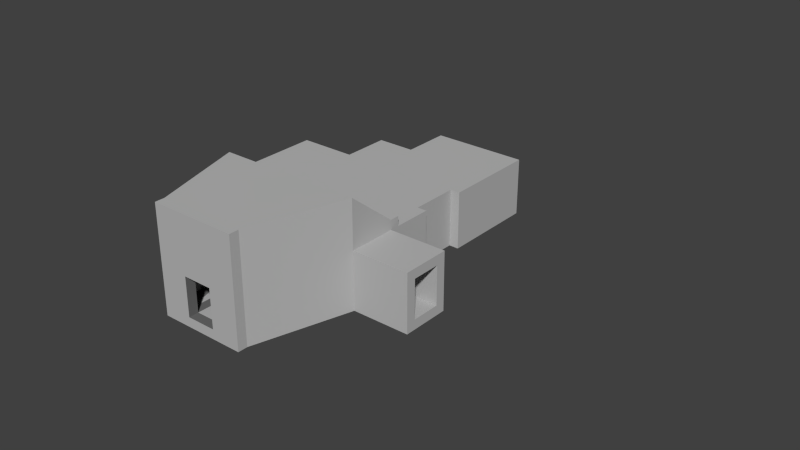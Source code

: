 # Source: level42.blend  (saved by Blender 2.76.0; exported with 4.5.12 LTS)
import bpy
from mathutils import Matrix  # noqa: F401  (used for matrix-valued properties, if any)

bpy.ops.wm.read_factory_settings(use_empty=True)
scene = bpy.context.scene
scene.name = 'Scene'

# ---- collections
col_collection_1 = bpy.data.collections.new('Collection 1'); scene.collection.children.link(col_collection_1)
col_collection_2 = bpy.data.collections.new('Collection 2'); scene.collection.children.link(col_collection_2)
col_collection_2.hide_render = True
col_collection_2.hide_viewport = True
col_collection_3 = bpy.data.collections.new('Collection 3'); scene.collection.children.link(col_collection_3)
col_collection_3.hide_render = True
col_collection_3.hide_viewport = True

# ---- materials (node trees are filled in below, after node groups)
mat_stone = bpy.data.materials.new('Stone')
mat_stone.alpha_threshold = 0.0
mat_stone.use_transparent_shadow = False
mat_stone.diffuse_color = (0.49, 0.49, 0.49, 1.0)
mat_stone.roughness = 0.5
mat_stone.line_color = (0.0, 0.0, 0.0, 1.0)
mat_darkstone = bpy.data.materials.new('DarkStone')
mat_darkstone.alpha_threshold = 0.0
mat_darkstone.use_transparent_shadow = False
mat_darkstone.diffuse_color = (0.152, 0.152, 0.152, 1.0)
mat_darkstone.roughness = 0.5

# ---- material node trees

# ---- world
world_world = bpy.data.worlds.new('World'); scene.world = world_world
world_world.color = (0.05088, 0.05088, 0.05088)
world_world.use_sun_shadow = False
world_world.sun_shadow_jitter_overblur = 0.0
world_world.cycles.sampling_method = 'MANUAL'
world_world.cycles.sample_map_resolution = 256

# ---- meshes
me_cube = bpy.data.meshes.new('Cube')
me_cube.from_pydata([(0.5, 0.5, -0.5), (0.5, -0.5, -0.5), (-0.5, -0.5, -0.5), (-0.5, 0.5, -0.5), (0.5, 0.5, 0.5), (0.5, -0.5, 0.5), (-0.5, -0.5, 0.5), (-0.5, 0.5, 0.5), (0.8333, 0.5, -0.5), (0.8333, -0.5, -0.5), (0.8333, 0.5, 0.5), (0.8333, -0.5, 0.5), (-0.8333, -0.5, -0.5), (-0.8333, 0.5, -0.5), (-0.8333, -0.5, 0.5), (-0.8333, 0.5, 0.5), (0.5, 10.5, -0.5), (-0.5, 10.5, -0.5), (0.5, 10.5, 0.5), (-0.5, 10.5, 0.5), (0.8333, 10.5, -0.5), (0.8333, 10.5, 0.5), (-0.8333, 10.5, -0.5), (-0.8333, 10.5, 0.5), (0.5, 15.5, -0.5), (-0.5, 15.5, -0.5), (0.5, 15.5, 0.5), (-0.5, 15.5, 0.5), (0.8333, 15.5, -0.5), (0.8333, 15.5, 0.5), (-0.8333, 15.5, -0.5), (-0.8333, 15.5, 0.5), (-1.833, 10.5, -0.5), (-1.833, 10.5, 0.5), (-1.833, 15.5, -0.5), (-1.833, 15.5, 0.5), (-2.167, 10.5, -0.5), (-2.167, 10.5, 0.5), (-2.167, 15.5, -0.5), (-2.167, 15.5, 0.5), (1.833, 10.5, -0.5), (1.833, 10.5, 0.5), (1.833, 15.5, -0.5), (1.833, 15.5, 0.5), (2.167, 10.5, -0.5), (2.167, 10.5, 0.5), (2.167, 15.5, -0.5), (2.167, 15.5, 0.5), (0.5, 20.5, -0.5), (-0.5, 20.5, -0.5), (0.5, 20.5, 0.5), (-0.5, 20.5, 0.5), (0.8333, 20.5, -0.5), (0.8333, 20.5, 0.5), (-0.8333, 20.5, -0.5), (-0.8333, 20.5, 0.5), (-1.833, 20.5, -0.5), (-1.833, 20.5, 0.5), (-2.167, 20.5, -0.5), (-2.167, 20.5, 0.5), (1.833, 20.5, -0.5), (1.833, 20.5, 0.5), (2.167, 20.5, -0.5), (2.167, 20.5, 0.5), (-2.167, 20.5, 4.5), (-2.167, 15.5, 4.5), (-1.833, 15.5, 4.5), (-1.833, 20.5, 4.5), (0.5, 20.5, 4.5), (0.5, 15.5, 4.5), (0.8333, 15.5, 4.5), (0.8333, 20.5, 4.5), (-0.5, 15.5, 4.5), (-0.8333, 15.5, 4.5), (2.167, 20.5, 4.5), (2.167, 15.5, 4.5), (1.833, 15.5, 4.5), (-0.5, 20.5, 4.5), (-0.8333, 20.5, 4.5), (1.833, 20.5, 4.5), (-2.167, 20.5, 5.5), (-2.167, 15.5, 5.5), (-1.833, 15.5, 5.5), (-1.833, 20.5, 5.5), (0.5, 20.5, 5.5), (0.5, 15.5, 5.5), (0.8333, 15.5, 5.5), (0.8333, 20.5, 5.5), (-0.5, 15.5, 5.5), (-0.8333, 15.5, 5.5), (2.167, 20.5, 5.5), (2.167, 15.5, 5.5), (1.833, 15.5, 5.5), (-0.5, 20.5, 5.5), (-0.8333, 20.5, 5.5), (1.833, 20.5, 5.5), (2.5, 15.5, 0.5), (-1.167, -0.5, -0.5), (1.167, 0.5, -0.5), (1.167, 0.5, 0.5), (1.167, -0.5, -0.5), (1.167, -0.5, 0.5), (-1.167, 0.5, -0.5), (-1.167, 0.5, 0.5), (-1.167, -0.5, 0.5), (2.5, 20.5, 0.5), (2.5, 15.5, -0.5), (2.5, 20.5, -0.5), (2.5, 10.5, -0.5), (2.5, 10.5, 0.5), (1.5, 0.5, -0.5), (1.5, -0.5, -0.5), (1.5, 0.5, 0.5), (1.5, -0.5, 0.5), (-2.5, 10.5, 0.5), (-2.5, 10.5, -0.5), (-2.5, 15.5, 0.5), (-2.5, 20.5, 0.5), (-2.5, 15.5, -0.5), (-2.5, 20.5, -0.5), (-1.5, 0.5, -0.5), (-1.5, 0.5, 0.5), (-1.5, -0.5, -0.5), (-1.5, -0.5, 0.5), (2.5, 15.5, 4.5), (2.5, 20.5, 4.5), (2.5, 20.5, 5.5), (2.5, 15.5, 5.5), (0.5, -0.5, 4.5), (0.5, 0.5, 4.5), (-2.5, 20.5, 4.5), (-2.5, 15.5, 4.5), (-2.5, 20.5, 5.5), (-2.5, 15.5, 5.5), (-0.5, -0.5, 4.5), (-0.5, 0.5, 4.5), (0.8333, 0.5, 4.5), (0.8333, -0.5, 4.5), (-0.8333, -0.5, 4.5), (-0.8333, 0.5, 4.5), (-2.167, 10.5, 4.5), (0.5, 0.5, 5.5), (2.167, 10.5, 4.5), (0.8333, 0.5, 5.5), (1.167, 0.5, 4.5), (1.167, -0.5, 4.5), (-1.167, 0.5, 4.5), (-1.167, -0.5, 4.5), (1.833, 21.5, 0.5), (1.5, -0.5, 4.5), (1.5, 0.5, 4.5), (2.5, 10.5, 4.5), (-2.5, 10.5, 4.5), (1.833, 21.5, -0.5), (-1.5, -0.5, 4.5), (-1.5, 0.5, 4.5), (0.5, -0.5, 5.5), (0.8333, -0.5, 5.5), (0.8333, 21.5, 0.5), (0.8333, 21.5, -0.5), (-0.5, -0.5, 5.5), (-0.5, 0.5, 5.5), (-0.8333, -0.5, 5.5), (-0.8333, 0.5, 5.5), (1.167, 0.5, 5.5), (1.167, -0.5, 5.5), (2.167, 10.5, 5.5), (-2.167, 10.5, 5.5), (-1.167, 0.5, 5.5), (-1.167, -0.5, 5.5), (1.5, -0.5, 5.5), (1.5, 0.5, 5.5), (2.5, 10.5, 5.5), (-1.5, -0.5, 5.5), (-1.5, 0.5, 5.5), (-2.5, 10.5, 5.5), (1.833, 24.5, -0.5), (0.8333, 24.5, -0.5), (0.8333, 24.5, 0.5), (1.833, 24.5, 0.5), (0.8333, 25.5, -0.5), (1.833, 25.5, -0.5), (0.5, 21.5, 0.5), (0.5, 21.5, -0.5), (0.5, 24.5, -0.5), (0.5, 24.5, 0.5), (2.167, 21.5, 0.5), (2.167, 21.5, -0.5), (2.167, 24.5, -0.5), (2.167, 24.5, 0.5), (0.8333, 25.5, 0.5), (1.833, 25.5, 0.5), (0.5, 25.5, -0.5), (0.5, 25.5, 0.5), (2.167, 25.5, -0.5), (2.167, 25.5, 0.5), (-0.5, 25.5, 0.5), (0.5, 26.5, 0.5), (-0.5, 25.5, -0.5), (0.5, 26.5, -0.5), (0.8333, 21.5, 4.5), (1.833, 21.5, 4.5), (0.8333, 24.5, 4.5), (1.833, 24.5, 4.5), (1.833, 25.5, 4.5), (2.167, 24.5, 4.5), (2.167, 25.5, 4.5), (0.5, 21.5, 4.5), (0.5, 24.5, 4.5), (2.167, 21.5, 4.5), (0.8333, 25.5, 4.5), (0.5, 25.5, 4.5), (0.8333, 24.5, 5.5), (1.833, 24.5, 5.5), (1.833, 25.5, 5.5), (2.167, 24.5, 5.5), (2.167, 25.5, 5.5), (1.833, 21.5, 5.5), (0.8333, 21.5, 5.5), (0.5, 21.5, 5.5), (0.5, 24.5, 5.5), (2.167, 21.5, 5.5), (0.8333, 25.5, 5.5), (0.5, 25.5, 5.5), (-0.8333, 25.5, -0.5), (-0.8333, 25.5, 0.5), (0.8333, 26.5, -0.5), (0.8333, 26.5, 0.5), (-0.5, 26.5, -0.5), (-0.8333, 26.5, -0.5), (-0.5, 26.5, 0.5), (-0.8333, 26.5, 0.5), (-0.5, 31.5, -0.5), (-0.8333, 31.5, -0.5), (0.8333, 31.5, 0.5), (0.5, 31.5, 0.5), (0.5, 31.5, -0.5), (0.8333, 31.5, -0.5), (-0.5, 31.5, 0.5), (-0.8333, 31.5, 0.5), (-0.5, 34.5, -0.5), (-0.8333, 34.5, -0.5), (0.8333, 34.5, 0.5), (0.5, 34.5, 0.5), (0.5, 34.5, -0.5), (0.8333, 34.5, -0.5), (-0.5, 34.5, 0.5), (-0.8333, 34.5, 0.5), (-0.5, 35.5, -0.5), (-0.8333, 35.5, -0.5), (0.8333, 35.5, 0.5), (0.5, 35.5, 0.5), (0.5, 35.5, -0.5), (0.8333, 35.5, -0.5), (-0.5, 35.5, 0.5), (-0.8333, 35.5, 0.5), (1.167, 31.5, -0.5), (1.167, 31.5, 0.5), (1.167, 34.5, 0.5), (1.167, 34.5, -0.5), (1.167, 35.5, -0.5), (1.167, 35.5, 0.5), (2.167, 31.5, -0.5), (2.167, 31.5, 0.5), (2.167, 34.5, 0.5), (2.167, 34.5, -0.5), (2.167, 35.5, -0.5), (2.167, 35.5, 0.5), (2.5, 31.5, -0.5), (2.5, 31.5, 0.5), (2.5, 34.5, 0.5), (2.5, 34.5, -0.5), (2.5, 35.5, -0.5), (2.5, 35.5, 0.5), (0.8333, 30.5, -0.5), (0.8333, 30.5, 0.5), (1.167, 30.5, -0.5), (1.167, 30.5, 0.5), (2.167, 30.5, -0.5), (2.167, 30.5, 0.5), (2.5, 30.5, -0.5), (2.5, 30.5, 0.5), (0.8333, 29.5, -0.5), (1.167, 29.5, -0.5), (2.167, 26.5, 0.5), (2.5, 26.5, -0.5), (2.167, 26.5, -0.5), (2.5, 26.5, 0.5), (2.5, 29.5, -0.5), (1.167, 29.5, 0.5), (1.167, 26.5, -0.5), (0.8333, 29.5, 0.5), (2.5, 29.5, 0.5), (2.167, 29.5, 0.5), (2.167, 29.5, -0.5), (-0.5, 27.5, 0.5), (-0.5, 30.5, 0.5), (-0.8333, 30.5, 0.5), (-0.8333, 27.5, 0.5), (0.8333, 27.5, 0.5), (0.8333, 30.5, 0.5), (0.5, 30.5, 0.5), (0.5, 27.5, 0.5), (1.167, 26.5, 0.5), (1.167, 25.5, 0.5), (2.5, 25.5, -0.5), (2.5, 25.5, 0.5), (1.167, 25.5, -0.5), (-0.5, 25.5, 4.5), (-0.8333, 25.5, 4.5), (-0.5, 26.5, 4.5), (0.8333, 26.5, 4.5), (0.5, 26.5, 4.5), (-0.8333, 26.5, 4.5), (0.8333, 31.5, 4.5), (0.5, 31.5, 4.5), (-0.5, 31.5, 4.5), (-0.8333, 31.5, 4.5), (-0.5, 30.5, 4.5), (-0.8333, 27.5, 4.5), (0.8333, 30.5, 4.5), (0.5, 27.5, 4.5), (0.8333, 34.5, 4.5), (0.5, 34.5, 4.5), (1.167, 34.5, 4.5), (-0.8333, 35.5, 4.5), (-0.8333, 34.5, 4.5), (-0.5, 34.5, 4.5), (-0.5, 35.5, 4.5), (0.8333, 35.5, 4.5), (0.5, 35.5, 4.5), (2.167, 34.5, 4.5), (1.167, 35.5, 4.5), (1.167, 31.5, 4.5), (2.5, 31.5, 4.5), (2.5, 30.5, 4.5), (2.167, 31.5, 4.5), (2.167, 35.5, 4.5), (2.5, 34.5, 4.5), (2.5, 35.5, 4.5), (2.167, 26.5, 4.5), (1.167, 26.5, 4.5), (0.8333, 30.5, 4.5), (1.167, 30.5, 4.5), (2.167, 30.5, 4.5), (2.5, 29.5, 4.5), (2.5, 26.5, 4.5), (2.5, 25.5, 4.5), (2.167, 29.5, 4.5), (1.167, 25.5, 4.5), (1.167, 29.5, 4.5), (0.8333, 29.5, 4.5), (-0.5, 27.5, 4.5), (-0.8333, 30.5, 4.5), (0.8333, 27.5, 4.5), (0.5, 30.5, 4.5), (-0.5, 25.5, 5.5), (-0.8333, 25.5, 5.5), (-0.5, 26.5, 5.5), (0.8333, 26.5, 5.5), (0.5, 26.5, 5.5), (-0.8333, 26.5, 5.5), (0.8333, 31.5, 5.5), (0.5, 31.5, 5.5), (-0.5, 31.5, 5.5), (-0.8333, 31.5, 5.5), (-0.5, 30.5, 5.5), (-0.8333, 27.5, 5.5), (0.8333, 30.5, 5.5), (0.5, 27.5, 5.5), (0.8333, 34.5, 5.5), (0.5, 34.5, 5.5), (1.167, 34.5, 5.5), (-0.8333, 35.5, 5.5), (-0.8333, 34.5, 5.5), (-0.5, 34.5, 5.5), (-0.5, 35.5, 5.5), (0.8333, 35.5, 5.5), (0.5, 35.5, 5.5), (2.167, 34.5, 5.5), (1.167, 35.5, 5.5), (1.167, 31.5, 5.5), (2.5, 31.5, 5.5), (2.5, 30.5, 5.5), (2.167, 31.5, 5.5), (2.167, 35.5, 5.5), (2.5, 34.5, 5.5), (2.5, 35.5, 5.5), (2.167, 26.5, 5.5), (1.167, 26.5, 5.5), (0.8333, 30.5, 5.5), (1.167, 30.5, 5.5), (2.167, 30.5, 5.5), (2.5, 29.5, 5.5), (2.5, 26.5, 5.5), (2.5, 25.5, 5.5), (2.167, 29.5, 5.5), (1.167, 25.5, 5.5), (1.167, 29.5, 5.5), (0.8333, 29.5, 5.5), (-0.5, 27.5, 5.5), (-0.8333, 30.5, 5.5), (0.8333, 27.5, 5.5), (0.5, 30.5, 5.5), (-0.8333, 29.5, 0.5), (-0.8333, 29.5, -0.5), (-1.833, 25.5, -0.5), (-1.833, 25.5, 0.5), (-2.167, 25.5, -0.5), (-2.167, 25.5, 0.5), (-1.833, 26.5, -0.5), (-1.833, 26.5, 0.5), (-2.167, 26.5, -0.5), (-2.167, 26.5, 0.5), (-1.833, 29.5, -0.5), (-2.167, 29.5, -0.5), (-1.833, 29.5, 0.5), (-2.167, 29.5, 0.5), (-1.833, 30.5, -0.5), (-1.833, 30.5, 0.5), (-2.167, 30.5, -0.5), (-2.167, 30.5, 0.5), (-0.8333, 30.5, -0.5), (-1.833, 26.5, 5.5), (-2.167, 29.5, 4.5), (-2.167, 30.5, 4.5), (-1.833, 26.5, 4.5), (-2.167, 26.5, 4.5), (-1.833, 25.5, 4.5), (-2.167, 25.5, 4.5), (-1.833, 29.5, 4.5), (-0.8333, 29.5, 4.5), (-1.833, 30.5, 4.5), (-2.167, 26.5, 5.5), (-2.167, 29.5, 5.5), (-2.167, 30.5, 5.5), (-1.833, 25.5, 5.5), (-2.167, 25.5, 5.5), (-1.833, 29.5, 5.5), (-0.8333, 29.5, 5.5), (-1.833, 30.5, 5.5), (-2.167, 21.5, -0.5), (-2.167, 21.5, 0.5), (-2.5, 21.5, -0.5), (-2.5, 21.5, 0.5), (-2.167, 24.5, -0.5), (-2.167, 24.5, 0.5), (-2.5, 24.5, -0.5), (-2.5, 24.5, 0.5), (-2.167, 24.5, 4.5), (-2.167, 21.5, 4.5), (-2.5, 25.5, -0.5), (-2.5, 25.5, 0.5), (-2.167, 21.5, 5.5), (-2.5, 24.5, 4.5), (-2.5, 21.5, 4.5), (-2.5, 21.5, 5.5), (-2.5, 25.5, 4.5), (-2.5, 25.5, 5.5), (-2.5, 24.5, 5.5), (-2.167, 24.5, 5.5), (-2.833, 20.5, -0.5), (-2.833, 20.5, 0.5), (-2.833, 21.5, -0.5), (-2.833, 21.5, 0.5), (-2.833, 24.5, -0.5), (-2.833, 24.5, 0.5), (-2.833, 25.5, -0.5), (-2.833, 25.5, 0.5), (-3.833, 20.5, -0.5), (-3.833, 20.5, 0.5), (-3.833, 21.5, -0.5), (-3.833, 21.5, 0.5), (-3.833, 24.5, -0.5), (-3.833, 24.5, 0.5), (-3.833, 25.5, -0.5), (-3.833, 25.5, 0.5), (-4.167, 20.5, -0.5), (-4.167, 20.5, 0.5), (-4.167, 21.5, -0.5), (-4.167, 21.5, 0.5), (-4.167, 24.5, -0.5), (-4.167, 24.5, 0.5), (-4.167, 25.5, -0.5), (-4.167, 25.5, 0.5), (-2.833, 15.5, -0.5), (-2.833, 15.5, 0.5), (-3.833, 15.5, -0.5), (-3.833, 15.5, 0.5), (-4.167, 15.5, -0.5), (-4.167, 15.5, 0.5), (-2.5, 14.5, -0.5), (-2.5, 14.5, 0.5), (-2.833, 14.5, -0.5), (-2.833, 14.5, 0.5), (-3.833, 14.5, -0.5), (-3.833, 14.5, 0.5), (-4.167, 14.5, -0.5), (-4.167, 14.5, 0.5), (-2.5, 11.5, -0.5), (-2.5, 11.5, 0.5), (-2.833, 11.5, -0.5), (-2.833, 11.5, 0.5), (-3.833, 11.5, -0.5), (-3.833, 11.5, 0.5), (-4.167, 11.5, -0.5), (-4.167, 11.5, 0.5), (-2.833, 24.5, 4.5), (-2.833, 10.5, -0.5), (-2.833, 10.5, 0.5), (-3.833, 10.5, -0.5), (-3.833, 10.5, 0.5), (-4.167, 10.5, -0.5), (-4.167, 10.5, 0.5), (-2.833, 25.5, 4.5), (-3.833, 24.5, 4.5), (-3.833, 21.5, 4.5), (-3.833, 20.5, 4.5), (-4.167, 20.5, 4.5), (-3.833, 25.5, 4.5), (-4.167, 21.5, 4.5), (-4.167, 24.5, 4.5), (-4.167, 25.5, 4.5), (-3.833, 15.5, 4.5), (-4.167, 15.5, 4.5), (-3.833, 14.5, 4.5), (-4.167, 14.5, 4.5), (-2.833, 10.5, 4.5), (-2.833, 11.5, 4.5), (-3.833, 11.5, 4.5), (-3.833, 10.5, 4.5), (-4.167, 11.5, 4.5), (-2.5, 11.5, 4.5), (-4.167, 10.5, 4.5), (2.833, 10.5, -0.5), (2.833, 15.5, 0.5), (-2.833, 25.5, 5.5), (-2.833, 24.5, 5.5), (-3.833, 24.5, 5.5), (-3.833, 21.5, 5.5), (-3.833, 20.5, 5.5), (-4.167, 20.5, 5.5), (-3.833, 25.5, 5.5), (-4.167, 21.5, 5.5), (-4.167, 24.5, 5.5), (-4.167, 25.5, 5.5), (-3.833, 15.5, 5.5), (-4.167, 15.5, 5.5), (-3.833, 14.5, 5.5), (-4.167, 14.5, 5.5), (-2.833, 10.5, 5.5), (-2.833, 11.5, 5.5), (-3.833, 11.5, 5.5), (-3.833, 10.5, 5.5), (-4.167, 11.5, 5.5), (-2.5, 11.5, 5.5), (-4.167, 10.5, 5.5), (2.833, 15.5, -0.5), (-2.833, 21.5, 4.5), (-2.833, 20.5, 4.5), (-2.833, 15.5, 4.5), (-2.833, 14.5, 4.5), (-2.5, 14.5, 4.5), (-2.833, 14.5, 5.5), (-2.5, 14.5, 5.5), (-2.833, 15.5, 5.5), (-2.833, 20.5, 5.5), (-2.833, 21.5, 5.5), (2.833, 10.5, 0.5), (2.5, 11.5, 0.5), (2.5, 14.5, 0.5), (2.833, 14.5, -0.5), (2.833, 11.5, -0.5), (2.833, 11.5, 0.5), (2.833, 14.5, 0.5), (2.5, 14.5, 4.5), (2.833, 15.5, 5.5), (2.833, 15.5, 4.5), (2.833, 14.5, 5.5), (2.833, 10.5, 4.5), (2.833, 14.5, 4.5), (2.5, 11.5, 4.5), (2.833, 11.5, 4.5), (2.833, 10.5, 5.5), (2.833, 11.5, 5.5), (2.5, 14.5, 5.5), (2.5, 11.5, 5.5), (3.167, 15.5, 0.5), (3.167, 14.5, 0.5), (3.167, 10.5, -0.5), (3.167, 11.5, -0.5), (3.167, 10.5, 0.5), (3.167, 15.5, -0.5), (3.167, 14.5, -0.5), (3.167, 11.5, 0.5), (4.167, 11.5, 0.5), (4.167, 14.5, 0.5), (4.167, 10.5, 0.5), (4.167, 14.5, -0.5), (4.167, 11.5, -0.5), (4.167, 15.5, -0.5), (4.167, 15.5, 0.5), (4.167, 10.5, -0.5), (4.5, 11.5, 0.5), (4.5, 14.5, 0.5), (4.5, 10.5, 0.5), (4.5, 14.5, -0.5), (4.5, 11.5, -0.5), (4.5, 15.5, -0.5), (4.5, 15.5, 0.5), (4.5, 10.5, -0.5), (4.167, 10.5, 4.5), (4.167, 11.5, 4.5), (4.167, 14.5, 4.5), (4.167, 15.5, 4.5), (4.5, 10.5, 4.5), (4.5, 11.5, 4.5), (4.5, 14.5, 4.5), (4.5, 15.5, 4.5), (4.167, 10.5, 5.5), (4.167, 11.5, 5.5), (4.167, 14.5, 5.5), (4.167, 15.5, 5.5), (4.5, 10.5, 5.5), (4.5, 11.5, 5.5), (4.5, 14.5, 5.5), (4.5, 15.5, 5.5), (3.167, 11.5, 4.5), (3.167, 10.5, 4.5), (3.167, 14.5, 4.5), (3.167, 15.5, 4.5), (3.167, 14.5, 5.5), (3.167, 15.5, 5.5), (3.167, 10.5, 5.5), (3.167, 11.5, 5.5), (-0.5, 24.5, 4.5), (-0.5, 21.5, 4.5), (-0.5, 24.5, 5.5), (-0.5, 21.5, 5.5), (-1.833, 27.5, 4.5), (-1.833, 27.5, 5.5), (-0.5, 0.5, 9.5), (-0.8333, 0.5, 9.5), (-0.5, -0.5, 9.5), (-0.8333, -0.5, 9.5), (-2.5, 16.5, 5.5), (-2.167, 16.5, 5.5), (-2.5, 16.5, 6.5), (-2.167, 16.5, 6.5), (0.5, 0.5, 9.5), (0.5, -0.5, 9.5), (0.8333, 0.5, 9.5), (0.8333, -0.5, 9.5), (1.167, 0.5, 9.5), (1.167, -0.5, 9.5), (2.167, 10.5, 9.5), (-2.167, 10.5, 9.5), (-1.167, 0.5, 9.5), (-1.167, -0.5, 9.5), (1.5, -0.5, 9.5), (1.5, 0.5, 9.5), (2.5, 10.5, 9.5), (-1.5, -0.5, 9.5), (-1.5, 0.5, 9.5), (-2.5, 10.5, 9.5), (-0.5, 0.5, 10.5), (-0.8333, 0.5, 10.5), (-0.5, -0.5, 10.5), (-0.8333, -0.5, 10.5), (2.5, 15.5, 6.5), (2.167, 15.5, 6.5), (-2.167, 15.5, 6.5), (-2.5, 15.5, 6.5), (0.5, 0.5, 10.5), (0.5, -0.5, 10.5), (0.8333, 0.5, 10.5), (0.8333, -0.5, 10.5), (1.167, 0.5, 10.5), (1.167, -0.5, 10.5), (2.167, 10.5, 10.5), (-2.167, 10.5, 10.5), (-1.167, 0.5, 10.5), (-1.167, -0.5, 10.5), (1.5, -0.5, 10.5), (1.5, 0.5, 10.5), (2.5, 10.5, 10.5), (-1.5, -0.5, 10.5), (-1.5, 0.5, 10.5), (-2.5, 10.5, 10.5), (-1.833, 16.5, 6.5), (-1.833, 15.5, 6.5), (-1.833, 16.5, 5.5), (-0.8333, 16.5, 6.5), (-0.8333, 15.5, 6.5), (-0.8333, 16.5, 5.5), (-0.5, 16.5, 6.5), (-0.5, 16.5, 5.5), (-0.5, 15.5, 6.5), (0.5, 16.5, 6.5), (0.5, 15.5, 6.5), (0.5, 16.5, 5.5), (0.8333, 16.5, 6.5), (0.8333, 16.5, 5.5), (0.8333, 15.5, 6.5), (1.833, 16.5, 6.5), (1.833, 15.5, 6.5), (1.833, 16.5, 5.5), (2.167, 16.5, 6.5), (2.167, 16.5, 5.5), (2.5, 16.5, 5.5), (2.5, 16.5, 6.5), (-1.833, 10.5, 10.5), (-1.833, 10.5, 9.5), (-0.8333, 10.5, 10.5), (-0.8333, 10.5, 9.5), (-0.5, 10.5, 10.5), (-0.5, 10.5, 9.5), (0.5, 10.5, 10.5), (0.5, 10.5, 9.5), (0.8333, 10.5, 10.5), (0.8333, 10.5, 9.5), (1.833, 10.5, 10.5), (1.833, 10.5, 9.5)], [], [(0, 1, 2, 3), (4, 7, 6, 5), (113, 112, 150, 149), (1, 5, 6, 2), (2, 6, 14, 12), (15, 7, 19, 23), (8, 10, 11, 9), (5, 1, 9, 11), (4, 10, 21, 18), (1, 0, 8, 9), (103, 37, 140, 146), (8, 0, 16, 20), (3, 2, 12, 13), (22, 23, 33, 32), (17, 22, 30, 25), (16, 17, 25, 24), (7, 4, 18, 19), (3, 13, 22, 17), (0, 3, 17, 16), (35, 31, 55, 57), (46, 42, 60, 62), (29, 43, 61, 53), (18, 21, 29, 26), (19, 18, 26, 27), (23, 19, 27, 31), (20, 16, 24, 28), (28, 24, 48, 52), (33, 35, 39, 37), (23, 31, 35, 33), (26, 29, 70, 69), (30, 22, 32, 34), (58, 119, 443, 441), (51, 55, 78, 77), (34, 32, 36, 38), (32, 33, 37, 36), (40, 42, 46, 44), (20, 28, 42, 40), (29, 21, 41, 43), (21, 20, 40, 41), (98, 99, 112, 110), (46, 62, 107, 106), (43, 41, 45, 47), (41, 40, 44, 45), (180, 192, 199, 226), (48, 50, 53, 52), (54, 55, 225, 224), (60, 52, 159, 153), (58, 59, 409, 408), (56, 58, 408, 406), (60, 61, 63, 62), (24, 25, 49, 48), (42, 28, 52, 60), (34, 38, 58, 56), (50, 26, 69, 68), (30, 34, 56, 54), (27, 51, 77, 72), (25, 30, 54, 49), (646, 648, 689, 691), (27, 26, 50, 51), (78, 73, 89, 94), (75, 74, 90, 91), (79, 76, 92, 95), (73, 72, 88, 89), (61, 43, 76, 79), (39, 35, 66, 65), (29, 53, 71, 70), (55, 31, 73, 78), (31, 27, 72, 73), (59, 39, 65, 64), (53, 50, 68, 71), (43, 47, 75, 76), (35, 57, 67, 66), (47, 63, 74, 75), (63, 61, 79, 74), (57, 59, 64, 67), (81, 82, 83, 80), (85, 86, 87, 84), (89, 88, 93, 94), (92, 91, 90, 95), (65, 66, 82, 81), (64, 65, 81, 80), (87, 86, 92, 95), (76, 75, 91, 92), (93, 88, 85, 84), (71, 68, 84, 87), (68, 69, 85, 84), (77, 78, 94, 93), (69, 70, 86, 85), (67, 64, 80, 83), (74, 79, 95, 90), (66, 67, 78, 73), (67, 83, 94, 78), (83, 82, 89, 94), (82, 66, 73, 89), (88, 72, 69, 85), (72, 77, 68, 69), (77, 93, 84, 68), (70, 71, 79, 76), (218, 217, 213, 212), (86, 70, 76, 92), (8, 98, 100, 9), (114, 121, 155, 152), (13, 12, 97, 102), (169, 162, 644, 658), (99, 98, 44, 45), (121, 123, 154, 155), (8, 20, 40), (21, 10, 41), (8, 40, 44, 98), (41, 10, 99, 45), (11, 9, 100, 101), (12, 14, 104, 97), (47, 46, 106, 96), (62, 63, 105, 107), (102, 103, 37, 36), (96, 106, 107, 105), (13, 15, 103, 102), (15, 23, 33), (22, 13, 32), (15, 33, 37, 103), (32, 13, 102, 36), (38, 36, 115, 118), (101, 100, 111, 113), (47, 96, 124, 75), (100, 98, 110, 111), (110, 112, 113, 111), (104, 14, 138, 147), (578, 585, 586, 584), (44, 46, 106, 108), (174, 173, 662, 663), (122, 123, 121, 120), (118, 116, 117, 119), (115, 114, 116, 118), (44, 108, 110, 98), (7, 15, 139, 135), (108, 109, 112, 110), (102, 97, 122, 120), (97, 104, 123, 122), (143, 141, 649, 651), (58, 38, 118, 119), (103, 102, 120, 121), (124, 125, 126, 127), (96, 105, 125, 124), (163, 168, 657, 642), (114, 115, 120, 121), (115, 36, 102, 120), (105, 63, 74, 125), (75, 124, 127, 91), (125, 74, 90, 126), (90, 91, 127, 126), (160, 134, 128, 156), (138, 134, 160, 162), (117, 116, 131, 130), (154, 147, 169, 173), (457, 454, 459, 458), (130, 131, 133, 132), (116, 39, 65, 131), (131, 65, 81, 133), (452, 448, 454, 457), (81, 80, 132, 133), (137, 145, 165, 157), (149, 150, 171, 170), (160, 156, 650, 643), (161, 163, 642, 641), (144, 136, 143, 164), (145, 149, 170, 165), (45, 99, 144, 142), (11, 101, 145, 137), (4, 5, 128, 129), (99, 10, 136, 144), (123, 104, 147, 154), (5, 11, 137, 128), (171, 172, 661, 660), (14, 6, 134, 138), (10, 4, 129, 136), (112, 109, 151, 150), (15, 103, 146, 139), (168, 167, 656, 657), (101, 113, 149, 145), (6, 7, 135, 134), (47, 45, 142, 75), (37, 39, 65, 140), (116, 114, 152, 131), (155, 154, 173, 174), (142, 144, 164, 166), (109, 569, 570, 96, 124, 151), (134, 135, 129, 128), (135, 161, 141, 129), (184, 185, 193, 192), (146, 140, 167, 168), (136, 129, 141, 143), (135, 139, 163, 161), (189, 188, 194, 195), (139, 146, 168, 163), (128, 137, 157, 156), (53, 61, 148, 158), (176, 177, 180, 181), (147, 138, 162, 169), (152, 155, 174, 175), (129, 128, 156, 141), (181, 191, 195, 194), (150, 151, 172, 171), (141, 161, 641, 649), (651, 649, 718, 720), (140, 65, 81, 167), (75, 142, 166, 91), (151, 124, 127, 172), (131, 152, 175, 133), (153, 159, 177, 176), (158, 148, 179, 178), (153, 148, 186, 187), (158, 159, 183, 182), (306, 287, 346, 347), (180, 190, 191, 181), (189, 195, 206, 205), (48, 50, 182, 183), (159, 52, 48, 183), (177, 159, 183, 184), (193, 185, 208, 211), (183, 182, 185, 184), (191, 190, 210, 204), (60, 153, 187, 62), (63, 62, 187, 186), (186, 189, 205, 209), (153, 176, 188, 187), (186, 187, 188, 189), (201, 200, 202, 203), (188, 176, 181, 194), (177, 184, 192, 180), (178, 179, 203, 202), (333, 336, 384, 381), (226, 199, 236, 237), (79, 71, 200, 201), (212, 213, 214, 222), (87, 95, 217, 218), (206, 204, 214, 216), (202, 203, 213, 212), (220, 212, 222, 223), (213, 217, 221, 215), (179, 148, 201, 203), (218, 212, 220, 219), (190, 193, 211, 210), (185, 182, 207, 208), (213, 215, 216, 214), (158, 178, 202, 200), (195, 191, 204, 206), (53, 158, 200, 71), (182, 50, 68, 207), (210, 211, 223, 222), (209, 205, 215, 221), (148, 61, 79, 201), (63, 186, 209, 74), (77, 308, 356, 93), (205, 206, 216, 215), (293, 284, 340, 348), (204, 210, 222, 214), (203, 201, 217, 213), (196, 193, 197, 230), (228, 229, 233, 232), (200, 202, 212, 218), (217, 95, 90, 221), (87, 218, 219, 84), (71, 200, 218, 87), (201, 79, 95, 217), (322, 324, 333, 314), (74, 209, 221, 90), (49, 54, 224, 198), (51, 50, 193, 196), (48, 49, 198, 192), (50, 48, 192, 193), (230, 295, 352, 310), (224, 225, 231, 229), (192, 198, 228, 199), (198, 224, 229, 228), (190, 180, 226, 227), (233, 239, 247, 241), (238, 235, 243, 246), (235, 234, 242, 243), (238, 246, 327, 316), (296, 301, 235, 238), (227, 226, 237, 234, 300, 299), (229, 231, 298, 297, 239, 233), (199, 228, 232, 236), (237, 245, 259, 256), (270, 273, 339, 338), (237, 236, 244, 245), (232, 233, 241, 240), (236, 232, 240, 244), (303, 289, 350, 341), (251, 252, 248, 254), (254, 248, 249, 255), (250, 253, 252, 251), (246, 243, 323, 327), (241, 247, 255, 249), (245, 244, 252, 253), (240, 241, 249, 248), (244, 240, 248, 252), (260, 261, 267, 266), (253, 250, 261, 260), (245, 253, 260, 259), (242, 234, 257, 258), (263, 257, 277, 279), (262, 265, 271, 268), (265, 266, 272, 271), (258, 264, 331, 324), (259, 260, 266, 265), (256, 259, 265, 262), (258, 257, 263, 264), (270, 271, 272, 273), (269, 268, 271, 270), (287, 292, 345, 346), (196, 230, 310, 308), (266, 267, 273, 272), (268, 269, 281, 280), (294, 288, 285, 286), (371, 370, 377, 378), (269, 270, 338, 334), (237, 256, 276, 274), (262, 268, 280, 278), (234, 237, 274, 275), (256, 262, 278, 276), (288, 292, 287, 285), (403, 368, 362, 363), (280, 281, 292, 288), (255, 247, 326, 325), (283, 294, 286, 290), (278, 280, 288, 294), (291, 227, 311, 351), (300, 274, 282, 291), (274, 276, 283, 282), (279, 277, 289, 293), (276, 278, 294, 283), (231, 225, 309, 313), (293, 289, 303, 284), (230, 197, 302, 295), (295, 302, 301, 296), (242, 258, 324, 322), (234, 275, 342, 314), (243, 242, 322, 323), (277, 257, 333, 343), (225, 196, 308, 309), (291, 282, 226, 227), (282, 283, 290, 226), (285, 287, 306, 305), (357, 356, 358, 361), (351, 311, 359, 399), (326, 317, 365, 374), (316, 327, 375, 364), (346, 345, 393, 394), (350, 343, 344, 348), (314, 342, 390, 362), (336, 344, 392, 384), (325, 326, 374, 373), (371, 375, 364, 363), (391, 398, 396, 392), (342, 343, 391, 390), (219, 220, 637, 638), (381, 391, 392, 384), (340, 341, 389, 388), (354, 320, 368, 402), (327, 323, 315, 316), (339, 337, 385, 387), (311, 354, 402, 359), (320, 314, 362, 368), (353, 319, 367, 401), (319, 313, 361, 367), (317, 353, 401, 365), (318, 316, 364, 366), (247, 239, 317, 326), (234, 235, 315, 314), (295, 296, 318, 352), (239, 297, 353, 317), (261, 250, 329, 332), (297, 298, 319, 353), (227, 299, 354, 311), (273, 267, 337, 339), (299, 300, 320, 354), (235, 301, 355, 315), (284, 303, 341, 340), (257, 234, 314, 333), (250, 251, 330, 329), (301, 302, 321, 355), (277, 300, 320, 343), (281, 269, 334, 335), (275, 277, 343, 342), (264, 263, 336, 331), (296, 238, 316, 318), (292, 281, 335, 345), (254, 255, 325, 328), (298, 231, 313, 319), (401, 366, 364, 365), (279, 293, 348, 344), (251, 254, 328, 330), (300, 234, 314, 320), (289, 277, 343, 350), (267, 261, 332, 337), (302, 197, 312, 321), (300, 291, 351, 320), (263, 279, 344, 336), (190, 227, 311, 210), (197, 193, 211, 312), (338, 339, 387, 386), (374, 375, 376, 373), (365, 364, 375, 374), (377, 370, 372, 380), (375, 371, 378, 376), (380, 372, 379, 385), (382, 384, 392, 383), (379, 384, 382, 386), (385, 379, 386, 387), (381, 362, 390, 391), (393, 396, 388, 394), (391, 368, 399, 398), (383, 392, 396, 393), (360, 359, 402, 369), (369, 402, 368, 403), (361, 358, 400, 367), (367, 400, 366, 401), (398, 399, 359, 389), (329, 330, 378, 377), (348, 340, 388, 396), (328, 325, 373, 376), (330, 328, 376, 378), (347, 346, 394, 395), (343, 320, 368, 391), (341, 350, 348, 340), (309, 308, 356, 357), (345, 335, 383, 393), (308, 310, 358, 356), (344, 348, 396, 392), (332, 329, 377, 380), (580, 629, 627, 582), (333, 314, 362, 381), (320, 351, 399, 368), (335, 334, 382, 383), (313, 309, 357, 361), (331, 336, 384, 379), (629, 613, 612, 627), (337, 332, 380, 385), (314, 315, 363, 362), (310, 352, 400, 358), (334, 338, 386, 382), (352, 318, 366, 400), (223, 222, 359, 360), (379, 372, 381, 384), (210, 311, 359, 222), (51, 196, 308, 77), (225, 55, 78, 309), (309, 78, 94, 357), (94, 93, 356, 357), (195, 306, 347, 206), (190, 304, 349, 210), (190, 180, 307, 304), (306, 195, 194, 305), (307, 194, 195, 304), (304, 195, 206, 349), (286, 285, 305, 194), (226, 290, 307, 180), (290, 286, 194, 307), (394, 388, 216, 395), (389, 359, 222, 397), (388, 389, 397, 216), (206, 347, 395, 216), (210, 349, 397, 222), (349, 206, 216, 397), (406, 408, 412, 410), (419, 421, 425, 432), (412, 413, 417, 415), (231, 229, 405, 404), (410, 412, 415, 414), (57, 55, 225, 407), (54, 56, 406, 224), (408, 409, 413, 412), (415, 417, 421, 420), (407, 225, 231, 411), (229, 410, 414, 405), (224, 406, 410, 229), (411, 231, 404, 416), (413, 409, 429, 427), (426, 430, 438, 423), (419, 418, 420, 421), (421, 417, 424, 425), (428, 426, 423, 436), (414, 415, 420, 418), (405, 414, 418, 422), (404, 405, 422, 297), (297, 422, 418, 419), (417, 413, 427, 424), (424, 427, 433, 434), (411, 416, 430, 426), (434, 438, 440, 435), (416, 404, 431, 430), (437, 436, 423, 433), (433, 423, 438, 434), (407, 411, 426, 428), (409, 59, 64, 429), (425, 424, 434, 435), (297, 419, 432, 353), (404, 297, 353, 431), (57, 407, 428, 67), (427, 429, 437, 433), (432, 425, 435, 440), (438, 430, 639, 640), (67, 428, 436, 83), (429, 64, 80, 437), (438, 439, 401, 440), (80, 83, 436, 437), (431, 353, 401, 439), (353, 432, 440, 401), (442, 441, 445, 446), (59, 58, 441, 442), (117, 59, 442, 444), (444, 448, 466, 464), (132, 80, 453, 456), (444, 442, 446, 448), (462, 486, 560, 559), (441, 443, 447, 445), (470, 472, 516, 517), (448, 446, 449, 454), (409, 408, 451, 452), (445, 447, 451, 408), (446, 445, 408, 409), (80, 64, 450, 453), (130, 132, 456, 455), (64, 59, 442, 450), (117, 130, 455, 444), (442, 444, 455, 450), (446, 409, 429, 449), (409, 452, 457, 429), (454, 449, 460, 459), (449, 429, 437, 460), (459, 460, 437, 458), (429, 457, 458, 437), (450, 455, 454, 449), (453, 450, 449, 460), (456, 453, 460, 459), (462, 464, 472, 470), (464, 466, 474, 472), (451, 447, 465, 467), (469, 461, 485, 487), (452, 451, 467, 468), (447, 443, 463, 465), (443, 119, 461, 463), (476, 475, 483, 484), (475, 473, 481, 483), (478, 477, 489, 490), (465, 463, 471, 473), (463, 461, 469, 471), (467, 465, 473, 475), (468, 467, 475, 476), (477, 478, 480, 479), (479, 480, 482, 481), (481, 482, 484, 483), (484, 482, 521, 522), (511, 509, 527, 530), (504, 496, 525, 529), (473, 471, 479, 481), (471, 469, 477, 479), (489, 487, 495, 497), (118, 116, 492, 491), (477, 469, 487, 489), (462, 470, 488, 486), (496, 488, 523, 525), (461, 119, 118, 485), (485, 118, 491, 493), (494, 492, 562, 561), (513, 511, 530, 533), (495, 493, 501, 503), (492, 494, 502, 500), (487, 485, 493, 495), (502, 504, 529, 528), (324, 331, 336, 333), (490, 489, 497, 498), (486, 488, 496, 494), (530, 527, 550, 553), (505, 503, 510, 512), (498, 506, 531, 526), (491, 492, 500, 499), (493, 491, 499, 501), (498, 497, 505, 506), (494, 496, 504, 502), (497, 495, 503, 505), (510, 511, 513, 512), (508, 509, 511, 510), (516, 515, 538, 539), (503, 501, 508, 510), (490, 498, 526, 524), (561, 562, 564, 563), (506, 505, 512, 513), (115, 114, 509, 508), (499, 500, 114, 115), (501, 499, 115, 508), (533, 530, 553, 556), (525, 523, 546, 548), (529, 525, 548, 552), (519, 522, 545, 542), (524, 526, 549, 547), (517, 516, 539, 540), (478, 490, 524, 518), (506, 513, 533, 531), (500, 502, 528, 532), (468, 476, 519, 514), (474, 466, 507, 515), (480, 478, 518, 520), (472, 474, 515, 516), (488, 470, 517, 523), (476, 484, 522, 519), (482, 480, 520, 521), (466, 448, 454, 507), (526, 531, 554, 549), (114, 500, 532, 152), (522, 521, 544, 545), (452, 468, 514, 457), (509, 114, 152, 527), (540, 539, 543, 541), (539, 538, 544, 543), (537, 536, 542, 538), (538, 542, 545, 544), (540, 541, 547, 546), (548, 549, 554, 552), (546, 547, 549, 548), (551, 552, 553, 550), (552, 554, 556, 553), (486, 494, 561, 560), (464, 462, 559, 558), (531, 533, 556, 554), (514, 519, 542, 536), (518, 524, 547, 541), (108, 106, 557, 571, 572, 534), (520, 518, 541, 543), (528, 529, 552, 551), (523, 517, 540, 546), (515, 507, 537, 538), (521, 520, 543, 544), (456, 459, 537, 567), (457, 514, 536, 458), (459, 458, 536, 537), (555, 551, 550, 175), (507, 454, 459, 537), (527, 152, 175, 550), (152, 532, 555, 175), (109, 108, 534, 568), (492, 116, 131, 562), (444, 464, 558, 455), (106, 96, 535, 557), (370, 371, 363, 362), (571, 557, 592, 593), (357, 436, 83, 94), (132, 456, 567, 566), (132, 566, 565, 133), (133, 565, 563, 564), (562, 131, 133, 564), (455, 558, 567, 456), (557, 535, 587, 592), (614, 630, 632, 622), (570, 574, 580, 575), (570, 569, 573, 574), (580, 577, 576, 578), (579, 582, 584, 583), (568, 573, 582, 579), (585, 575, 581, 586), (630, 577, 576, 632), (574, 535, 577, 580), (573, 569, 581, 582), (568, 534, 589, 591), (109, 568, 579, 151), (582, 581, 586, 584), (591, 589, 602, 597), (569, 109, 151, 581), (96, 570, 575, 124), (535, 96, 124, 577), (590, 593, 598, 599), (588, 594, 595, 596), (581, 151, 172, 586), (124, 575, 585, 127), (127, 585, 578, 576), (586, 172, 583, 584), (151, 579, 583, 172), (577, 124, 127, 576), (575, 580, 582, 581), (580, 578, 584, 582), (534, 572, 590, 589), (574, 573, 594, 588), (572, 571, 593, 590), (598, 600, 608, 606), (597, 602, 610, 605), (602, 599, 607, 610), (592, 587, 601, 600), (593, 592, 600, 598), (589, 590, 599, 602), (603, 607, 606, 604), (605, 610, 607, 603), (604, 606, 608, 609), (595, 597, 611, 612), (603, 595, 612, 616), (600, 601, 609, 608), (599, 598, 606, 607), (596, 595, 603, 604), (611, 615, 623, 619), (596, 604, 617, 613), (601, 596, 613, 614), (605, 603, 616, 615), (597, 605, 615, 611), (604, 609, 618, 617), (609, 601, 614, 618), (620, 619, 623, 624), (622, 621, 625, 626), (615, 616, 624, 623), (612, 611, 619, 620), (618, 614, 622, 626), (616, 612, 620, 624), (617, 618, 626, 625), (614, 613, 621, 622), (613, 617, 616, 612), (617, 625, 624, 616), (625, 621, 620, 624), (621, 613, 612, 620), (594, 573, 582, 627), (588, 596, 613, 629), (591, 597, 611, 628), (595, 594, 627, 612), (568, 591, 628, 579), (601, 587, 630, 614), (587, 535, 577, 630), (574, 588, 629, 580), (612, 627, 634, 620), (627, 582, 584, 634), (584, 583, 633, 634), (576, 578, 631, 632), (632, 631, 621, 622), (634, 633, 619, 620), (628, 611, 619, 633), (579, 628, 633, 583), (551, 555, 564, 563), (532, 528, 561, 562), (323, 322, 314, 315), (555, 532, 562, 564), (454, 455, 558, 507), (361, 423, 436, 357), (428, 309, 78, 67), (640, 639, 426, 423), (367, 640, 423, 361), (639, 319, 313, 426), (426, 313, 309, 428), (439, 438, 640, 367), (431, 439, 367, 319), (430, 431, 319, 639), (372, 370, 362, 381), (398, 389, 388, 396), (635, 636, 638, 637), (343, 333, 336, 344), (507, 558, 516, 515), (558, 559, 517, 516), (559, 560, 523, 517), (566, 567, 539, 540), (551, 563, 548, 552), (560, 561, 525, 523), (567, 537, 538, 539), (565, 566, 540, 546), (563, 565, 546, 548), (561, 528, 529, 525), (621, 631, 634, 620), (631, 578, 584, 634), (208, 207, 636, 635), (363, 315, 316, 364), (223, 360, 358, 356), (220, 223, 356, 637), (207, 68, 77, 636), (211, 208, 635, 308), (369, 403, 366, 400), (636, 77, 93, 638), (308, 635, 637, 356), (321, 312, 310, 352), (84, 219, 638, 93), (315, 355, 318, 316), (403, 363, 364, 366), (355, 321, 352, 318), (312, 211, 308, 310), (360, 369, 400, 358), (662, 658, 682, 686), (643, 650, 674, 667), (172, 127, 661), (666, 665, 715, 713), (91, 166, 655), (658, 644, 668, 682), (691, 689, 692, 694), (663, 662, 686, 687), (650, 652, 676, 674), (694, 692, 695, 696), (173, 169, 658, 662), (165, 170, 659, 654), (133, 672, 647, 645), (661, 127, 669, 685), (166, 164, 653, 655), (170, 171, 660, 659), (672, 671, 648, 647), (164, 143, 651, 653), (175, 174, 663, 664), (695, 697, 699, 698), (162, 160, 643, 644), (157, 165, 654, 652), (156, 157, 652, 650), (680, 688, 687, 681), (685, 679, 677, 684), (677, 678, 683, 684), (665, 667, 674, 673), (668, 666, 681, 682), (673, 674, 676, 675), (667, 665, 666, 668), (682, 681, 687, 686), (677, 675, 676, 678), (670, 679, 685, 669), (680, 671, 672, 688), (654, 659, 683, 678), (655, 653, 677, 679), (659, 660, 684, 683), (649, 641, 716, 718), (664, 663, 687, 688), (652, 654, 678, 676), (711, 712, 714, 713), (657, 656, 680, 681), (646, 645, 647, 648), (660, 661, 685, 684), (644, 643, 667, 668), (133, 175, 664), (81, 133, 645, 646), (133, 664, 688, 672), (167, 81, 656), (680, 656, 712, 711), (648, 671, 690, 689), (671, 81, 82, 690), (689, 690, 693, 692), (81, 646, 691, 82), (700, 698, 701, 702), (82, 691, 694, 89), (692, 693, 697, 695), (690, 82, 89, 693), (717, 718, 720, 719), (693, 89, 88, 697), (696, 695, 698, 700), (89, 694, 696, 88), (713, 714, 716, 715), (697, 88, 85, 699), (669, 127, 709, 710), (88, 696, 700, 85), (698, 699, 703, 701), (699, 85, 86, 703), (702, 701, 704, 706), (85, 700, 702, 86), (701, 703, 705, 704), (703, 86, 92, 705), (86, 702, 706, 92), (715, 716, 718, 717), (706, 704, 707, 708), (705, 92, 91, 670), (704, 705, 670, 707), (670, 91, 708, 707), (92, 706, 708, 91), (670, 669, 710, 707), (127, 91, 708, 709), (709, 708, 707, 710), (656, 81, 82, 712), (671, 680, 711, 690), (719, 720, 722, 721), (712, 82, 89, 714), (690, 711, 713, 693), (693, 713, 715, 697), (714, 89, 88, 716), (697, 715, 717, 699), (716, 88, 85, 718), (718, 85, 86, 720), (699, 717, 719, 703), (720, 86, 92, 722), (722, 92, 705, 721), (703, 719, 721, 705), (655, 679, 721, 722), (679, 670, 705, 721), (91, 655, 722, 92), (649, 673, 717, 718), (673, 675, 719, 717), (675, 651, 720, 719), (641, 642, 714, 716), (665, 641, 716, 715), (642, 666, 713, 714), (653, 651, 720, 722), (711, 680, 681), (675, 677, 721, 719), (677, 653, 722, 721), (657, 681, 711, 712), (642, 657, 712, 714), (681, 666, 713, 711), (656, 712, 657), (653, 722, 655), (721, 677, 679), (665, 673, 717, 715)])
me_cube.polygons.foreach_set('material_index', [0, 1, 0, 0, 0, 1, 0, 0, 1, 0, 0, 0, 0, 0, 0, 0, 0, 0, 0, 0, 0, 0, 1, 0, 1, 0, 0, 1, 0, 1, 0, 0, 0, 0, 0, 0, 0, 0, 0, 0, 0, 1, 0, 0, 0, 0, 0, 0, 0, 0, 0, 0, 0, 0, 0, 0, 0, 0, 0, 0, 0, 0, 1, 0, 1, 0, 0, 1, 0, 0, 1, 0, 0, 0, 0, 0, 0, 0, 0, 1, 0, 0, 1, 0, 0, 0, 0, 1, 0, 0, 0, 0, 0, 1, 1, 0, 0, 0, 0, 1, 0, 0, 0, 0, 0, 0, 0, 0, 0, 1, 0, 0, 0, 0, 0, 0, 0, 0, 0, 1, 0, 0, 0, 0, 0, 0, 0, 0, 0, 0, 0, 0, 0, 0, 1, 0, 0, 0, 0, 0, 0, 0, 0, 0, 0, 0, 0, 0, 0, 0, 0, 0, 0, 0, 0, 0, 0, 0, 0, 0, 0, 0, 0, 0, 0, 0, 0, 0, 1, 0, 0, 0, 0, 0, 1, 0, 0, 0, 0, 1, 0, 0, 0, 0, 0, 0, 1, 1, 0, 0, 1, 1, 0, 0, 0, 0, 0, 0, 0, 0, 0, 0, 0, 0, 0, 0, 0, 0, 0, 0, 0, 0, 0, 0, 0, 0, 0, 0, 0, 0, 0, 0, 0, 0, 0, 0, 0, 0, 0, 0, 0, 0, 0, 0, 0, 0, 0, 0, 0, 0, 0, 0, 0, 0, 0, 0, 0, 0, 0, 0, 0, 0, 0, 0, 0, 0, 0, 0, 0, 0, 0, 0, 0, 0, 0, 0, 0, 0, 0, 0, 0, 0, 0, 0, 0, 0, 0, 0, 0, 0, 0, 0, 0, 0, 0, 0, 0, 0, 0, 0, 0, 0, 0, 0, 0, 0, 0, 0, 0, 0, 0, 0, 0, 0, 0, 0, 0, 0, 0, 0, 0, 0, 0, 0, 0, 0, 0, 0, 0, 0, 0, 0, 0, 0, 0, 0, 0, 0, 0, 0, 0, 0, 0, 0, 0, 0, 0, 0, 0, 0, 0, 0, 0, 0, 0, 0, 0, 0, 0, 0, 0, 0, 0, 0, 0, 0, 0, 0, 0, 0, 0, 0, 0, 0, 0, 0, 0, 0, 0, 0, 0, 0, 0, 0, 0, 0, 0, 0, 0, 0, 0, 0, 0, 0, 0, 0, 0, 0, 0, 0, 0, 0, 0, 0, 0, 0, 0, 0, 0, 0, 0, 0, 0, 0, 0, 0, 0, 0, 0, 0, 0, 0, 0, 0, 0, 0, 0, 0, 0, 0, 0, 0, 0, 0, 0, 0, 0, 0, 0, 0, 0, 0, 0, 0, 0, 0, 0, 0, 0, 0, 0, 0, 0, 0, 0, 0, 0, 0, 0, 0, 0, 0, 0, 0, 0, 0, 0, 0, 0, 0, 0, 0, 0, 0, 0, 0, 0, 0, 0, 0, 0, 0, 0, 0, 0, 0, 0, 0, 0, 0, 0, 0, 0, 0, 0, 0, 0, 0, 0, 0, 0, 0, 0, 0, 0, 0, 0, 0, 0, 0, 0, 0, 0, 0, 0, 0, 0, 0, 0, 0, 0, 0, 0, 0, 0, 0, 0, 0, 0, 0, 0, 0, 0, 0, 0, 0, 0, 0, 0, 0, 0, 0, 0, 0, 0, 0, 0, 0, 0, 0, 0, 0, 0, 0, 0, 0, 0, 0, 0, 0, 0, 0, 0, 0, 0, 0, 0, 0, 0, 0, 0, 0, 0, 0, 0, 0, 0, 0, 0, 0, 0, 0, 0, 0, 0, 0, 0, 0, 0, 0, 0, 0, 0, 0, 0, 0, 0, 0, 0, 0, 0, 0, 0, 0, 0, 0, 0, 0, 0, 0, 0, 0, 0, 0, 0, 0, 0, 0, 0, 0, 0, 0, 0, 0, 0, 0, 0, 0, 0, 0, 0, 0, 0, 0, 0, 0, 0, 0, 0, 0, 0, 0, 0, 0, 0, 0, 0, 0, 0, 0, 0, 0, 0, 0, 0, 0, 0, 0, 0, 0, 0, 0, 0, 0, 0, 0, 0, 0, 0, 0, 0, 0, 0, 0, 0, 0, 0, 0, 0, 0, 0, 0, 0, 0, 0, 0, 0, 0, 0, 0, 0, 0, 0, 0, 0, 0, 0, 0, 0, 0, 0, 0, 0, 0, 0, 0, 0, 0, 0, 0, 0, 0, 0, 0, 0, 0, 0, 0, 0, 0, 0, 0, 0, 0, 0, 0, 0, 0, 0, 0, 0, 0, 0, 0, 0, 0, 0, 0, 0, 0, 0, 0, 0, 0, 0, 0, 0, 0, 0, 0, 0, 0, 0, 0, 0, 0, 0, 0, 0, 0, 0, 0, 0, 0, 0, 0, 0, 0, 0, 0, 0, 0, 0, 0, 0, 0, 0, 0, 0, 0, 0, 0, 0, 0, 0, 0, 0, 0, 0, 0, 0, 0, 0, 0, 0, 0, 0, 0, 0, 0, 0, 0, 0, 0, 0, 0, 0, 0, 0, 0, 0, 0, 0, 0, 0, 0, 0, 0, 0, 0, 0, 0, 0, 0, 0, 0, 0, 0, 0, 0, 0, 0, 0, 0, 0, 0, 0, 0, 0, 0, 0, 0, 0, 0, 0, 0, 0, 0, 0, 0, 0, 0, 0, 0, 0, 0, 0, 0, 0, 0, 0, 0, 0, 0, 0, 0, 0, 0, 0, 0, 0, 0, 0, 0, 0, 0, 0, 0, 0, 0, 0, 0, 0, 0, 0, 0, 0, 0, 0, 0, 0, 0, 0, 0, 0, 0, 0, 0, 0, 0, 0, 0, 0, 0, 0])
me_cube.materials.append(mat_stone)
me_cube.materials.append(mat_darkstone)
me_cube.use_remesh_preserve_volume = False
me_cube.use_remesh_preserve_attributes = False
me_cube.use_mirror_vertex_groups = False
me_cube.update()
me_cube_003 = bpy.data.meshes.new('Cube.003')
me_cube_003.from_pydata([(-1.0, -1.0, -1.0), (-1.0, -1.0, 1.0), (-1.0, 1.0, -1.0), (-1.0, 1.0, 1.0), (1.0, -1.0, -1.0), (1.0, -1.0, 1.0), (1.0, 1.0, -1.0), (1.0, 1.0, 1.0), (-1.0, 7.0, 1.0), (-1.0, 7.0, -1.0), (1.0, 7.0, 1.0), (1.0, 7.0, -1.0), (-1.0, 9.0, 1.0), (-1.0, 9.0, -1.0), (1.0, 9.0, 1.0), (1.0, 9.0, -1.0), (-1.667, -1.0, -1.0), (-1.667, -1.0, 1.0), (-1.667, 1.0, 1.0), (-1.667, 1.0, -1.0), (-1.667, 7.0, 1.0), (-1.667, 7.0, -1.0), (-1.667, 9.0, 1.0), (-1.667, 9.0, -1.0), (1.667, 1.0, 1.0), (1.667, 1.0, -1.0), (1.667, -1.0, 1.0), (1.667, -1.0, -1.0), (1.667, 7.0, 1.0), (1.667, 7.0, -1.0), (1.667, 9.0, 1.0), (1.667, 9.0, -1.0), (1.667, 15.0, 1.0), (1.0, 15.0, 1.0), (-1.0, 15.0, 1.0), (-1.0, 15.0, -1.0), (1.0, 15.0, -1.0), (-1.667, 15.0, 1.0), (-1.667, 15.0, -1.0), (1.667, 15.0, -1.0), (1.667, 17.0, 1.0), (1.0, 17.0, 1.0), (-1.0, 17.0, 1.0), (-1.0, 17.0, -1.0), (1.0, 17.0, -1.0), (-1.667, 17.0, 1.0), (-1.667, 17.0, -1.0), (1.667, 17.0, -1.0), (1.667, 15.0, 9.0), (1.0, 15.0, 9.0), (1.667, 17.0, 9.0), (-1.0, 15.0, 9.0), (-1.667, 15.0, 9.0), (1.0, 17.0, 9.0), (-1.0, 17.0, 9.0), (-1.667, 17.0, 9.0), (1.667, 15.0, 11.0), (1.0, 15.0, 11.0), (1.667, 17.0, 11.0), (-1.0, 15.0, 11.0), (-1.667, 15.0, 11.0), (1.0, 17.0, 11.0), (-1.0, 17.0, 11.0), (-1.667, 17.0, 11.0), (-1.0, -1.0, 9.0), (-1.0, 1.0, 9.0), (1.0, 1.0, 9.0), (1.667, 9.0, 9.0), (1.0, 9.0, 9.0), (1.0, -1.0, 9.0), (-1.667, -1.0, 9.0), (1.0, 7.0, 9.0), (1.667, 7.0, 9.0), (-1.0, 7.0, 9.0), (-1.667, 9.0, 9.0), (5.0, -1.0, -1.0), (-1.0, 9.0, 9.0), (-1.667, 1.0, 9.0), (-1.667, 7.0, 9.0), (1.667, 1.0, 9.0), (1.667, -1.0, 9.0), (5.0, -1.0, 1.0), (5.0, 1.0, -1.0), (5.0, 1.0, 1.0), (-1.0, -1.0, 11.0), (-1.0, 1.0, 11.0), (1.0, 1.0, 11.0), (1.667, 9.0, 11.0), (1.0, 9.0, 11.0), (1.0, -1.0, 11.0), (-1.667, -1.0, 11.0), (1.0, 7.0, 11.0), (1.667, 7.0, 11.0), (-1.0, 7.0, 11.0), (-1.0, 9.0, 11.0), (-1.667, 1.0, 11.0), (-1.667, 7.0, 11.0), (-1.667, 9.0, 11.0), (1.667, 1.0, 11.0), (1.667, -1.0, 11.0), (5.0, 7.0, 1.0), (5.0, 7.0, -1.0), (5.0, 9.0, 1.0), (5.0, 9.0, -1.0), (8.333, 7.0, -1.0), (8.333, 9.0, -1.0), (8.333, 7.0, 1.0), (8.333, 9.0, 1.0), (8.333, 1.0, 1.0), (8.333, 1.0, -1.0), (8.333, -1.0, -1.0), (8.333, -1.0, 1.0), (11.67, 7.0, -1.0), (11.67, 9.0, -1.0), (11.67, 7.0, 1.0), (11.67, 9.0, 1.0), (11.67, 1.0, 1.0), (11.67, 1.0, -1.0), (11.67, -1.0, -1.0), (11.67, -1.0, 1.0), (15.0, 7.0, -1.0), (15.0, 9.0, -1.0), (15.0, 7.0, 1.0), (15.0, 9.0, 1.0), (15.0, 1.0, 1.0), (15.0, 1.0, -1.0), (15.0, -1.0, -1.0), (15.0, -1.0, 1.0), (15.67, 7.0, -1.0), (15.67, 9.0, -1.0), (15.67, 7.0, 1.0), (15.67, 9.0, 1.0), (15.67, 1.0, 1.0), (15.67, 1.0, -1.0), (15.67, -1.0, -1.0), (15.67, -1.0, 1.0), (15.0, 7.0, 9.0), (15.0, 9.0, 9.0), (15.67, 7.0, 9.0), (15.0, 1.0, 9.0), (15.0, -1.0, 9.0), (15.67, 1.0, 9.0), (15.67, 9.0, 9.0), (15.67, -1.0, 9.0), (15.0, 7.0, 11.0), (15.0, 9.0, 11.0), (15.67, 7.0, 11.0), (15.0, 1.0, 11.0), (15.0, -1.0, 11.0), (15.67, 1.0, 11.0), (15.67, 9.0, 11.0), (15.67, -1.0, 11.0), (5.0, -1.0, 9.0), (5.0, 7.0, 9.0), (5.0, 9.0, 9.0), (5.0, 1.0, 9.0), (8.333, 9.0, 9.0), (8.333, 7.0, 9.0), (8.333, 1.0, 9.0), (8.333, -1.0, 9.0), (11.67, 9.0, 9.0), (11.67, 7.0, 9.0), (11.67, 1.0, 9.0), (11.67, -1.0, 9.0), (5.0, 9.0, 11.0), (8.333, 9.0, 11.0), (5.0, 1.0, 11.0), (5.0, -1.0, 11.0), (5.0, 7.0, 11.0), (8.333, 7.0, 11.0), (8.333, 1.0, 11.0), (8.333, -1.0, 11.0), (11.67, 9.0, 11.0), (11.67, 7.0, 11.0), (11.67, 1.0, 11.0), (11.67, -1.0, 11.0)], [], [(13, 9, 21, 23), (13, 23, 38, 35), (4, 6, 25, 27), (5, 1, 0, 4), (0, 2, 6, 4), (28, 24, 83, 100), (8, 10, 14, 12), (30, 31, 39, 32), (6, 2, 9, 11), (3, 7, 10, 8), (23, 22, 37, 38), (28, 30, 67, 72), (0, 1, 17, 16), (11, 9, 13, 15), (17, 18, 19, 16), (19, 18, 20, 21), (21, 20, 22, 23), (18, 17, 70, 77), (2, 0, 16, 19), (10, 28, 72, 71), (9, 2, 19, 21), (31, 30, 102, 103), (29, 31, 103, 101), (26, 27, 75, 81), (22, 20, 78, 74), (6, 11, 29, 25), (10, 7, 24, 28), (5, 4, 27, 26), (11, 15, 31, 29), (36, 35, 43, 44), (35, 38, 46, 43), (32, 39, 47, 40), (86, 89, 99, 98), (15, 13, 35, 36), (31, 15, 36, 39), (12, 14, 33, 34), (24, 7, 66, 79), (42, 43, 46, 45), (44, 41, 40, 47), (42, 41, 44, 43), (45, 37, 52, 55), (33, 32, 48, 49), (39, 36, 44, 47), (34, 33, 49, 51), (38, 37, 45, 46), (52, 51, 59, 60), (53, 54, 62, 61), (55, 52, 60, 63), (41, 42, 54, 53), (37, 34, 51, 52), (40, 41, 53, 50), (42, 45, 55, 54), (32, 40, 50, 48), (59, 57, 61, 62), (57, 56, 58, 61), (60, 59, 62, 63), (48, 50, 58, 56), (54, 55, 63, 62), (50, 53, 61, 58), (88, 94, 93, 91), (49, 48, 56, 57), (77, 70, 90, 95), (72, 67, 87, 92), (158, 155, 166, 170), (73, 76, 94, 93), (80, 79, 98, 99), (68, 71, 91, 88), (84, 85, 95, 90), (93, 94, 97, 96), (26, 24, 79, 80), (85, 93, 96, 95), (88, 91, 92, 87), (3, 8, 73, 65), (14, 10, 71, 68), (1, 5, 69, 64), (8, 12, 76, 73), (20, 18, 77, 78), (7, 3, 65, 66), (89, 86, 85, 84), (17, 1, 64, 70), (5, 26, 80, 69), (37, 22, 74, 52), (33, 14, 68, 49), (66, 65, 85, 86), (27, 25, 82, 75), (12, 34, 51, 76), (30, 32, 48, 67), (25, 29, 101, 82), (64, 69, 89, 84), (69, 80, 99, 89), (78, 77, 95, 96), (101, 103, 105, 104), (81, 75, 110, 111), (70, 64, 84, 90), (79, 66, 86, 98), (74, 78, 96, 97), (103, 102, 107, 105), (71, 72, 92, 91), (91, 86, 98, 92), (97, 94, 59, 60), (88, 87, 56, 57), (52, 74, 97, 60), (67, 48, 56, 87), (49, 68, 88, 57), (76, 51, 59, 94), (111, 110, 118, 119), (104, 105, 113, 112), (105, 107, 115, 113), (115, 107, 156, 160), (157, 161, 173, 169), (75, 82, 109, 110), (82, 101, 104, 109), (100, 83, 108, 106), (117, 112, 120, 125), (118, 117, 125, 126), (106, 114, 161, 157), (106, 108, 116, 114), (153, 157, 169, 168), (110, 109, 117, 118), (109, 104, 112, 117), (130, 131, 142, 138), (124, 127, 140, 139), (156, 154, 164, 165), (113, 115, 123, 121), (112, 113, 121, 120), (119, 118, 126, 127), (114, 116, 124, 122), (116, 108, 158, 162), (130, 128, 129, 131), (132, 133, 128, 130), (132, 135, 134, 133), (126, 125, 133, 134), (125, 120, 128, 133), (121, 123, 131, 129), (120, 121, 129, 128), (127, 126, 134, 135), (140, 143, 151, 148), (137, 136, 144, 145), (131, 123, 137, 142), (135, 132, 141, 143), (132, 124, 139, 141), (127, 135, 143, 140), (122, 130, 138, 136), (123, 122, 136, 137), (147, 148, 151, 149), (145, 144, 146, 150), (143, 141, 149, 151), (141, 139, 147, 149), (132, 130, 138, 141), (142, 137, 145, 150), (138, 142, 150, 146), (139, 140, 148, 147), (152, 159, 171, 167), (159, 163, 175, 171), (162, 158, 170, 174), (136, 138, 141, 139), (138, 146, 149, 141), (146, 144, 147, 149), (144, 136, 139, 147), (122, 124, 139, 136), (81, 111, 159, 152), (107, 102, 154, 156), (170, 171, 175, 174), (100, 106, 157, 153), (111, 119, 163, 159), (165, 169, 173, 172), (164, 168, 169, 165), (166, 167, 171, 170), (108, 83, 155, 158), (119, 127, 140, 163), (114, 122, 136, 161), (123, 115, 160, 137), (160, 156, 165, 172), (102, 30, 67, 154), (83, 24, 79, 155), (26, 81, 152, 80), (124, 116, 162, 139), (28, 100, 153, 72), (139, 162, 174, 147), (72, 153, 168, 92), (80, 152, 167, 99), (154, 67, 87, 164), (172, 173, 144, 145), (87, 92, 168, 164), (98, 99, 167, 166), (174, 175, 148, 147), (155, 79, 98, 166), (163, 140, 148, 175), (137, 160, 172, 145), (161, 136, 144, 173), (93, 85, 86, 91), (57, 59, 94, 88), (51, 49, 68, 76), (76, 68, 71, 73), (73, 71, 91, 93), (65, 73, 71, 66), (168, 166, 170, 169), (66, 71, 72, 79), (158, 157, 161, 162), (173, 174, 147, 144), (92, 98, 166, 168), (79, 72, 153, 155), (155, 153, 157, 158), (169, 170, 174, 173), (162, 161, 136, 139)])
me_cube_003.use_remesh_preserve_volume = False
me_cube_003.use_remesh_preserve_attributes = False
me_cube_003.use_mirror_vertex_groups = False
me_cube_003.update()
me_cube_002 = bpy.data.meshes.new('Cube.002')
me_cube_002.from_pydata([(-1.0, -1.0, -1.0), (-1.0, -1.0, 1.0), (-1.0, 1.0, -1.0), (-1.0, 1.0, 1.0), (1.0, -1.0, -1.0), (1.0, -1.0, 1.0), (1.0, 1.0, -1.0), (1.0, 1.0, 1.0), (-7.0, -1.0, -1.0), (-7.0, -1.0, 1.0), (-7.0, 1.0, 1.0), (-7.0, 1.0, -1.0), (-9.0, -1.0, -1.0), (-9.0, -1.0, 1.0), (-9.0, 1.0, 1.0), (-9.0, 1.0, -1.0), (-1.0, 1.667, 1.0), (-1.0, 1.667, -1.0), (1.0, 1.667, 1.0), (1.0, 1.667, -1.0), (-7.0, 1.667, 1.0), (-7.0, 1.667, -1.0), (-9.0, 1.667, 1.0), (-9.0, 1.667, -1.0), (-1.0, -1.667, -1.0), (-1.0, -1.667, 1.0), (1.0, -1.667, 1.0), (1.0, -1.667, -1.0), (-7.0, -1.667, -1.0), (-7.0, -1.667, 1.0), (-9.0, -1.667, -1.0), (-9.0, -1.667, 1.0), (-1.0, -2.333, -1.0), (-1.0, -2.333, 1.0), (1.0, -2.333, 1.0), (1.0, -2.333, -1.0), (-7.0, -2.333, -1.0), (-7.0, -2.333, 1.0), (-9.0, -2.333, -1.0), (-9.0, -2.333, 1.0), (3.0, 1.667, 1.0), (3.0, 1.0, 1.0), (3.0, 1.0, -1.0), (3.0, -1.0, 1.0), (3.0, -1.0, -1.0), (3.0, 1.667, -1.0), (3.0, -1.667, 1.0), (3.0, -1.667, -1.0), (7.0, 1.667, 1.0), (7.0, 1.0, 1.0), (7.0, 1.0, -1.0), (7.0, -1.0, 1.0), (7.0, -1.0, -1.0), (7.0, 1.667, -1.0), (7.0, -1.667, 1.0), (7.0, -1.667, -1.0), (9.0, 1.667, 1.0), (9.0, 1.0, 1.0), (9.0, 1.0, -1.0), (9.0, -1.0, 1.0), (9.0, -1.0, -1.0), (9.0, 1.667, -1.0), (9.0, -1.667, 1.0), (9.0, -1.667, -1.0), (11.0, 1.667, 1.0), (11.0, 1.0, 1.0), (11.0, 1.0, -1.0), (11.0, -1.0, 1.0), (11.0, -1.0, -1.0), (11.0, 1.667, -1.0), (11.0, -1.667, 1.0), (11.0, -1.667, -1.0), (17.0, 1.667, 1.0), (17.0, 1.0, 1.0), (17.0, 1.0, -1.0), (17.0, -1.0, 1.0), (17.0, -1.0, -1.0), (17.0, 1.667, -1.0), (17.0, -1.667, 1.0), (17.0, -1.667, -1.0), (19.0, 1.667, 1.0), (19.0, 1.0, 1.0), (19.0, 1.0, -1.0), (19.0, -1.0, 1.0), (19.0, -1.0, -1.0), (19.0, 1.667, -1.0), (19.0, -1.667, 1.0), (19.0, -1.667, -1.0), (9.0, 2.333, 1.0), (9.0, 2.333, -1.0), (11.0, 2.333, 1.0), (11.0, 2.333, -1.0), (17.0, 2.333, 1.0), (17.0, 2.333, -1.0), (19.0, 2.333, 1.0), (19.0, 2.333, -1.0), (9.0, 4.333, 1.0), (9.0, 4.333, -1.0), (11.0, 4.333, 1.0), (11.0, 4.333, -1.0), (17.0, 4.333, 1.0), (17.0, 4.333, -1.0), (19.0, 4.333, 1.0), (19.0, 4.333, -1.0), (9.0, 5.0, 1.0), (9.0, 5.0, -1.0), (11.0, 5.0, 1.0), (11.0, 5.0, -1.0), (17.0, 5.0, 1.0), (17.0, 5.0, -1.0), (19.0, 5.0, 1.0), (19.0, 5.0, -1.0), (-1.0, -4.333, -1.0), (-1.0, -4.333, 1.0), (1.0, -4.333, 1.0), (1.0, -4.333, -1.0), (-7.0, -4.333, -1.0), (-7.0, -4.333, 1.0), (-9.0, -4.333, -1.0), (-9.0, -4.333, 1.0), (-1.0, -5.0, -1.0), (-1.0, -5.0, 1.0), (1.0, -5.0, 1.0), (1.0, -5.0, -1.0), (-7.0, -5.0, -1.0), (-7.0, -5.0, 1.0), (-9.0, -5.0, -1.0), (-9.0, -5.0, 1.0), (1.0, 1.667, 9.0), (1.0, 1.0, 9.0), (-1.0, 1.0, 9.0), (1.0, -1.0, 9.0), (-1.0, -1.0, 9.0), (-7.0, -1.0, 9.0), (-7.0, 1.0, 9.0), (-9.0, -1.0, 9.0), (-9.0, 1.0, 9.0), (-1.0, 1.667, 9.0), (-7.0, 1.667, 9.0), (-9.0, 1.667, 9.0), (1.0, -1.667, 9.0), (-1.0, -1.667, 9.0), (-7.0, -1.667, 9.0), (-9.0, -1.667, 9.0), (1.0, -2.333, 9.0), (-1.0, -2.333, 9.0), (-7.0, -2.333, 9.0), (-9.0, -2.333, 9.0), (3.0, 1.667, 9.0), (3.0, 1.0, 9.0), (7.0, 1.667, 9.0), (3.0, -1.667, 9.0), (3.0, -1.0, 9.0), (7.0, 1.0, 9.0), (9.0, -1.0, 9.0), (7.0, -1.0, 9.0), (7.0, -1.667, 9.0), (9.0, -1.667, 9.0), (9.0, 1.667, 9.0), (9.0, 1.0, 9.0), (11.0, -1.667, 9.0), (11.0, 1.667, 9.0), (11.0, 1.0, 9.0), (11.0, -1.0, 9.0), (17.0, -1.0, 9.0), (9.0, 2.333, 9.0), (17.0, 1.667, 9.0), (17.0, 1.0, 9.0), (19.0, -1.0, 9.0), (17.0, -1.667, 9.0), (19.0, -1.667, 9.0), (11.0, 2.333, 9.0), (19.0, 1.667, 9.0), (19.0, 1.0, 9.0), (17.0, 2.333, 9.0), (19.0, 2.333, 9.0), (9.0, 4.333, 9.0), (11.0, 4.333, 9.0), (17.0, 4.333, 9.0), (19.0, 4.333, 9.0), (9.0, 5.0, 9.0), (11.0, 5.0, 9.0), (17.0, 5.0, 9.0), (19.0, 5.0, 9.0), (1.0, -4.333, 9.0), (-1.0, -4.333, 9.0), (-7.0, -4.333, 9.0), (-9.0, -4.333, 9.0), (1.0, -5.0, 9.0), (-1.0, -5.0, 9.0), (-7.0, -5.0, 9.0), (-9.0, -5.0, 9.0), (1.0, 1.667, 11.0), (1.0, 1.0, 11.0), (-1.0, 1.0, 11.0), (1.0, -1.0, 11.0), (-1.0, -1.0, 11.0), (-7.0, -1.0, 11.0), (-7.0, 1.0, 11.0), (-9.0, -1.0, 11.0), (-9.0, 1.0, 11.0), (-1.0, 1.667, 11.0), (-7.0, 1.667, 11.0), (-9.0, 1.667, 11.0), (1.0, -1.667, 11.0), (-1.0, -1.667, 11.0), (-7.0, -1.667, 11.0), (-9.0, -1.667, 11.0), (1.0, -2.333, 11.0), (-1.0, -2.333, 11.0), (-7.0, -2.333, 11.0), (-9.0, -2.333, 11.0), (3.0, 1.667, 11.0), (3.0, 1.0, 11.0), (7.0, 1.667, 11.0), (3.0, -1.667, 11.0), (3.0, -1.0, 11.0), (7.0, 1.0, 11.0), (9.0, -1.0, 11.0), (7.0, -1.0, 11.0), (7.0, -1.667, 11.0), (9.0, -1.667, 11.0), (9.0, 1.667, 11.0), (9.0, 1.0, 11.0), (11.0, -1.667, 11.0), (11.0, 1.667, 11.0), (11.0, 1.0, 11.0), (11.0, -1.0, 11.0), (17.0, -1.0, 11.0), (9.0, 2.333, 11.0), (17.0, 1.667, 11.0), (17.0, 1.0, 11.0), (19.0, -1.0, 11.0), (17.0, -1.667, 11.0), (19.0, -1.667, 11.0), (11.0, 2.333, 11.0), (19.0, 1.667, 11.0), (19.0, 1.0, 11.0), (17.0, 2.333, 11.0), (19.0, 2.333, 11.0), (9.0, 4.333, 11.0), (11.0, 4.333, 11.0), (17.0, 4.333, 11.0), (19.0, 4.333, 11.0), (9.0, 5.0, 11.0), (11.0, 5.0, 11.0), (17.0, 5.0, 11.0), (19.0, 5.0, 11.0), (1.0, -4.333, 11.0), (-1.0, -4.333, 11.0), (-7.0, -4.333, 11.0), (-9.0, -4.333, 11.0), (1.0, -5.0, 11.0), (-1.0, -5.0, 11.0), (-7.0, -5.0, 11.0), (-9.0, -5.0, 11.0)], [], [(2, 0, 8, 11), (6, 2, 17, 19), (56, 48, 150, 158), (9, 10, 134, 133), (0, 2, 6, 4), (5, 7, 3, 1), (22, 14, 136, 139), (1, 3, 10, 9), (6, 19, 45, 42), (8, 0, 24, 28), (13, 14, 15, 12), (12, 8, 28, 30), (11, 8, 12, 15), (7, 41, 149, 129), (16, 18, 19, 17), (20, 21, 23, 22), (16, 17, 21, 20), (2, 11, 21, 17), (119, 127, 191, 187), (11, 15, 23, 21), (15, 14, 22, 23), (78, 86, 170, 169), (27, 26, 34, 35), (24, 27, 35, 32), (28, 24, 32, 36), (1, 9, 29, 25), (27, 4, 44, 47), (40, 18, 128, 148), (0, 4, 27, 24), (13, 12, 30, 31), (36, 32, 112, 116), (39, 38, 118, 119), (38, 36, 116, 118), (122, 114, 184, 188), (25, 29, 37, 33), (73, 75, 164, 167), (30, 28, 36, 38), (31, 30, 38, 39), (41, 43, 51, 49), (44, 42, 50, 52), (45, 40, 48, 53), (26, 27, 47, 46), (19, 18, 40, 45), (20, 22, 139, 138), (4, 6, 42, 44), (7, 5, 43, 41), (52, 50, 58, 60), (53, 48, 56, 61), (43, 5, 131, 152), (5, 1, 132, 131), (47, 44, 52, 55), (46, 47, 55, 54), (42, 45, 53, 50), (98, 100, 178, 177), (26, 46, 151, 140), (58, 61, 69, 66), (62, 63, 71, 70), (49, 51, 59, 57), (72, 73, 167, 166), (55, 52, 60, 63), (54, 55, 63, 62), (50, 53, 61, 58), (71, 68, 76, 79), (64, 65, 73, 72), (65, 67, 75, 73), (80, 85, 95, 94), (60, 58, 66, 68), (57, 59, 67, 65), (127, 125, 190, 191), (63, 60, 68, 71), (76, 74, 82, 84), (57, 65, 162, 159), (16, 20, 138, 137), (70, 71, 79, 78), (66, 69, 77, 74), (102, 110, 183, 179), (86, 83, 168, 170), (68, 66, 74, 76), (81, 83, 84, 82), (81, 82, 85, 80), (84, 83, 86, 87), (13, 31, 143, 135), (125, 121, 189, 190), (79, 76, 84, 87), (78, 79, 87, 86), (74, 77, 85, 82), (90, 92, 100, 98), (94, 95, 103, 102), (95, 93, 101, 103), (61, 56, 88, 89), (85, 77, 93, 95), (69, 61, 89, 91), (77, 69, 91, 93), (64, 72, 92, 90), (103, 101, 109, 111), (97, 96, 104, 105), (99, 97, 105, 107), (67, 59, 154, 163), (29, 9, 133, 142), (93, 91, 99, 101), (91, 89, 97, 99), (89, 88, 96, 97), (105, 104, 106, 107), (109, 108, 110, 111), (107, 106, 108, 109), (102, 103, 111, 110), (104, 96, 176, 180), (62, 70, 160, 157), (3, 7, 129, 130), (101, 99, 107, 109), (115, 114, 122, 123), (112, 115, 123, 120), (116, 112, 120, 124), (32, 35, 115, 112), (35, 34, 114, 115), (18, 16, 137, 128), (33, 37, 117, 113), (1, 25, 141, 132), (122, 121, 120, 123), (120, 121, 125, 124), (124, 125, 127, 126), (110, 108, 182, 183), (46, 54, 156, 151), (121, 122, 188, 189), (118, 116, 124, 126), (119, 118, 126, 127), (180, 176, 240, 244), (183, 182, 246, 247), (146, 142, 206, 210), (182, 181, 245, 246), (143, 147, 211, 207), (163, 154, 218, 227), (181, 180, 244, 245), (144, 140, 204, 208), (176, 165, 229, 240), (165, 158, 222, 229), (171, 177, 241, 235), (164, 163, 227, 228), (135, 143, 207, 199), (162, 161, 225, 226), (175, 179, 243, 239), (142, 133, 197, 206), (158, 150, 214, 222), (177, 178, 242, 241), (157, 160, 224, 221), (187, 191, 255, 251), (172, 175, 239, 236), (188, 184, 248, 252), (151, 156, 220, 215), (191, 190, 254, 255), (139, 136, 200, 203), (59, 51, 155, 154), (94, 102, 179, 175), (64, 90, 171, 161), (100, 92, 174, 178), (113, 117, 186, 185), (54, 62, 157, 156), (90, 98, 177, 171), (49, 57, 159, 153), (96, 88, 165, 176), (10, 3, 130, 134), (34, 26, 140, 144), (65, 64, 161, 162), (31, 39, 147, 143), (39, 119, 187, 147), (37, 29, 142, 146), (14, 13, 135, 136), (25, 33, 145, 141), (70, 78, 169, 160), (75, 67, 163, 164), (114, 34, 144, 184), (106, 104, 180, 181), (117, 37, 146, 186), (80, 94, 175, 172), (81, 80, 172, 173), (88, 56, 158, 165), (33, 113, 185, 145), (51, 43, 152, 155), (108, 106, 181, 182), (92, 72, 166, 174), (41, 49, 153, 149), (48, 40, 148, 150), (83, 81, 173, 168), (195, 204, 215, 216), (195, 196, 205, 204), (200, 198, 202, 203), (197, 198, 200, 199), (194, 193, 192, 201), (198, 194, 201, 202), (197, 199, 207, 206), (206, 207, 211, 210), (204, 205, 209, 208), (192, 193, 213, 212), (219, 220, 221, 218), (212, 213, 217, 214), (216, 215, 220, 219), (218, 221, 224, 227), (214, 217, 223, 222), (222, 223, 226, 225), (230, 236, 239, 238), (228, 233, 234, 232), (227, 224, 233, 228), (222, 225, 235, 229), (231, 228, 232, 237), (230, 231, 237, 236), (229, 235, 241, 240), (238, 239, 243, 242), (241, 242, 246, 245), (240, 241, 245, 244), (242, 243, 247, 246), (210, 211, 251, 250), (208, 209, 249, 248), (250, 251, 255, 254), (249, 250, 254, 253), (248, 249, 253, 252), (179, 183, 247, 243), (150, 148, 212, 214), (141, 145, 146, 142), (205, 196, 197, 206), (131, 132, 196, 195), (169, 170, 234, 233), (140, 151, 215, 204), (133, 134, 198, 197), (161, 171, 235, 225), (152, 131, 195, 216), (209, 205, 206, 210), (185, 186, 250, 249), (148, 128, 192, 212), (136, 135, 199, 200), (160, 169, 233, 224), (145, 185, 186, 146), (147, 187, 251, 211), (173, 172, 236, 237), (184, 144, 208, 248), (168, 173, 237, 232), (154, 155, 219, 218), (128, 137, 201, 192), (186, 146, 210, 250), (170, 168, 232, 234), (156, 157, 221, 220), (137, 138, 202, 201), (138, 139, 203, 202), (189, 188, 252, 253), (155, 152, 216, 219), (190, 189, 253, 254), (249, 209, 210, 250), (132, 141, 142, 133), (178, 174, 171, 177), (231, 230, 225, 226), (167, 164, 163, 162), (162, 163, 227, 226), (166, 167, 162, 161), (230, 238, 235, 225), (228, 231, 226, 227), (174, 166, 161, 171), (238, 242, 241, 235), (129, 149, 152, 131), (153, 159, 154, 155), (223, 217, 219, 218), (159, 162, 163, 154), (226, 223, 218, 227), (194, 198, 197, 196), (149, 153, 155, 152), (213, 193, 195, 216), (130, 129, 131, 132), (134, 130, 132, 133), (193, 194, 196, 195), (217, 213, 216, 219), (133, 132, 196, 197)])
me_cube_002.use_remesh_preserve_volume = False
me_cube_002.use_remesh_preserve_attributes = False
me_cube_002.use_mirror_vertex_groups = False
me_cube_002.update()
me_cube_001 = bpy.data.meshes.new('Cube.001')
me_cube_001.from_pydata([(0.5, 0.5, -0.5), (0.5, -0.5, -0.5), (-0.5, -0.5, -0.5), (-0.5, 0.5, -0.5), (0.5, 0.5, 0.5), (0.5, -0.5, 0.5), (-0.5, -0.5, 0.5), (-0.5, 0.5, 0.5), (0.8333, 0.5, -0.5), (0.8333, -0.5, -0.5), (0.8333, 0.5, 0.5), (0.8333, -0.5, 0.5), (-0.8333, -0.5, -0.5), (-0.8333, 0.5, -0.5), (-0.8333, -0.5, 0.5), (-0.8333, 0.5, 0.5), (0.5, 10.5, -0.5), (-0.5, 10.5, -0.5), (0.5, 10.5, 0.5), (-0.5, 10.5, 0.5), (0.8333, 10.5, -0.5), (0.8333, 10.5, 0.5), (-0.8333, 10.5, -0.5), (-0.8333, 10.5, 0.5), (0.5, 15.5, -0.5), (-0.5, 15.5, -0.5), (0.5, 15.5, 0.5), (-0.5, 15.5, 0.5), (0.8333, 15.5, -0.5), (0.8333, 15.5, 0.5), (-0.8333, 15.5, -0.5), (-0.8333, 15.5, 0.5), (-1.833, 10.5, -0.5), (-1.833, 10.5, 0.5), (-1.833, 15.5, -0.5), (-1.833, 15.5, 0.5), (-2.167, 10.5, -0.5), (-2.167, 10.5, 0.5), (-2.167, 15.5, -0.5), (-2.167, 15.5, 0.5), (1.833, 10.5, -0.5), (1.833, 10.5, 0.5), (1.833, 15.5, -0.5), (1.833, 15.5, 0.5), (2.167, 10.5, -0.5), (2.167, 10.5, 0.5), (2.167, 15.5, -0.5), (2.167, 15.5, 0.5), (0.5, 20.5, -0.5), (-0.5, 20.5, -0.5), (0.5, 20.5, 0.5), (-0.5, 20.5, 0.5), (0.8333, 20.5, -0.5), (0.8333, 20.5, 0.5), (-0.8333, 20.5, -0.5), (-0.8333, 20.5, 0.5), (-1.833, 20.5, -0.5), (-1.833, 20.5, 0.5), (-2.167, 20.5, -0.5), (-2.167, 20.5, 0.5), (1.833, 20.5, -0.5), (1.833, 20.5, 0.5), (2.167, 20.5, -0.5), (2.167, 20.5, 0.5), (-2.167, 20.5, 4.5), (-2.167, 15.5, 4.5), (-1.833, 15.5, 4.5), (-1.833, 20.5, 4.5), (0.5, 20.5, 4.5), (0.5, 15.5, 4.5), (0.8333, 15.5, 4.5), (0.8333, 20.5, 4.5), (-0.5, 15.5, 4.5), (-0.8333, 15.5, 4.5), (2.167, 20.5, 4.5), (2.167, 15.5, 4.5), (1.833, 15.5, 4.5), (-0.5, 20.5, 4.5), (-0.8333, 20.5, 4.5), (1.833, 20.5, 4.5), (-2.167, 20.5, 5.5), (-2.167, 15.5, 5.5), (-1.833, 15.5, 5.5), (-1.833, 20.5, 5.5), (0.5, 20.5, 5.5), (0.5, 15.5, 5.5), (0.8333, 15.5, 5.5), (0.8333, 20.5, 5.5), (-0.5, 15.5, 5.5), (-0.8333, 15.5, 5.5), (2.167, 20.5, 5.5), (2.167, 15.5, 5.5), (1.833, 15.5, 5.5), (-0.5, 20.5, 5.5), (-0.8333, 20.5, 5.5), (1.833, 20.5, 5.5), (2.5, 15.5, 0.5), (-1.167, -0.5, -0.5), (1.167, 0.5, -0.5), (1.167, 0.5, 0.5), (1.167, -0.5, -0.5), (1.167, -0.5, 0.5), (-1.167, 0.5, -0.5), (-1.167, 0.5, 0.5), (-1.167, -0.5, 0.5), (2.5, 20.5, 0.5), (2.5, 15.5, -0.5), (2.5, 20.5, -0.5), (2.5, 10.5, -0.5), (2.5, 10.5, 0.5), (1.5, 0.5, -0.5), (1.5, -0.5, -0.5), (1.5, 0.5, 0.5), (1.5, -0.5, 0.5), (-2.5, 10.5, 0.5), (-2.5, 10.5, -0.5), (-2.5, 15.5, 0.5), (-2.5, 20.5, 0.5), (-2.5, 15.5, -0.5), (-2.5, 20.5, -0.5), (-1.5, 0.5, -0.5), (-1.5, 0.5, 0.5), (-1.5, -0.5, -0.5), (-1.5, -0.5, 0.5), (2.5, 15.5, 4.5), (2.5, 20.5, 4.5), (2.5, 20.5, 5.5), (2.5, 15.5, 5.5), (0.5, -0.5, 4.5), (0.5, 0.5, 4.5), (-2.5, 20.5, 4.5), (-2.5, 15.5, 4.5), (-2.5, 20.5, 5.5), (-2.5, 15.5, 5.5), (-0.5, -0.5, 4.5), (-0.5, 0.5, 4.5), (0.8333, 0.5, 4.5), (0.8333, -0.5, 4.5), (-0.8333, -0.5, 4.5), (-0.8333, 0.5, 4.5), (-2.167, 10.5, 4.5), (0.5, 0.5, 5.5), (2.167, 10.5, 4.5), (0.8333, 0.5, 5.5), (1.167, 0.5, 4.5), (1.167, -0.5, 4.5), (-1.167, 0.5, 4.5), (-1.167, -0.5, 4.5), (1.833, 25.5, 0.5), (1.5, -0.5, 4.5), (1.5, 0.5, 4.5), (2.5, 10.5, 4.5), (-2.5, 10.5, 4.5), (1.833, 25.5, -0.5), (-1.5, -0.5, 4.5), (-1.5, 0.5, 4.5), (0.5, -0.5, 5.5), (0.8333, -0.5, 5.5), (0.8333, 25.5, 0.5), (0.8333, 25.5, -0.5), (-0.5, -0.5, 5.5), (-0.5, 0.5, 5.5), (-0.8333, -0.5, 5.5), (-0.8333, 0.5, 5.5), (1.167, 0.5, 5.5), (1.167, -0.5, 5.5), (2.167, 10.5, 5.5), (-2.167, 10.5, 5.5), (-1.167, 0.5, 5.5), (-1.167, -0.5, 5.5), (1.5, -0.5, 5.5), (1.5, 0.5, 5.5), (2.5, 10.5, 5.5), (-1.5, -0.5, 5.5), (-1.5, 0.5, 5.5), (-2.5, 10.5, 5.5), (1.833, 28.5, -0.5), (0.8333, 28.5, -0.5), (0.8333, 28.5, 0.5), (1.833, 28.5, 0.5), (0.8333, 29.5, -0.5), (1.833, 29.5, -0.5), (0.5, 25.5, 0.5), (0.5, 25.5, -0.5), (0.5, 28.5, -0.5), (0.5, 28.5, 0.5), (2.167, 25.5, 0.5), (2.167, 25.5, -0.5), (2.167, 28.5, -0.5), (2.167, 28.5, 0.5), (0.8333, 29.5, 0.5), (1.833, 29.5, 0.5), (0.5, 29.5, -0.5), (0.5, 29.5, 0.5), (2.167, 29.5, -0.5), (2.167, 29.5, 0.5), (-0.5, 29.5, 0.5), (0.5, 30.5, 0.5), (-0.5, 29.5, -0.5), (0.5, 30.5, -0.5), (0.8333, 25.5, 4.5), (1.833, 25.5, 4.5), (0.8333, 28.5, 4.5), (1.833, 28.5, 4.5), (1.833, 29.5, 4.5), (2.167, 28.5, 4.5), (2.167, 29.5, 4.5), (0.5, 25.5, 4.5), (0.5, 28.5, 4.5), (2.167, 25.5, 4.5), (0.8333, 29.5, 4.5), (0.5, 29.5, 4.5), (0.8333, 28.5, 5.5), (1.833, 28.5, 5.5), (1.833, 29.5, 5.5), (2.167, 28.5, 5.5), (2.167, 29.5, 5.5), (1.833, 25.5, 5.5), (0.8333, 25.5, 5.5), (0.5, 25.5, 5.5), (0.5, 28.5, 5.5), (2.167, 25.5, 5.5), (0.8333, 29.5, 5.5), (0.5, 29.5, 5.5), (-0.8333, 29.5, -0.5), (-0.8333, 29.5, 0.5), (0.8333, 30.5, -0.5), (0.8333, 30.5, 0.5), (-0.5, 30.5, -0.5), (-0.8333, 30.5, -0.5), (-0.5, 30.5, 0.5), (-0.8333, 30.5, 0.5), (-0.5, 35.5, -0.5), (-0.8333, 35.5, -0.5), (0.8333, 35.5, 0.5), (0.5, 35.5, 0.5), (0.5, 35.5, -0.5), (0.8333, 35.5, -0.5), (-0.5, 35.5, 0.5), (-0.8333, 35.5, 0.5), (-0.5, 38.5, -0.5), (-0.8333, 38.5, -0.5), (0.8333, 38.5, 0.5), (0.5, 38.5, 0.5), (0.5, 38.5, -0.5), (0.8333, 38.5, -0.5), (-0.5, 38.5, 0.5), (-0.8333, 38.5, 0.5), (-0.5, 39.5, -0.5), (-0.8333, 39.5, -0.5), (0.8333, 39.5, 0.5), (0.5, 39.5, 0.5), (0.5, 39.5, -0.5), (0.8333, 39.5, -0.5), (-0.5, 39.5, 0.5), (-0.8333, 39.5, 0.5), (1.167, 35.5, -0.5), (1.167, 35.5, 0.5), (1.167, 38.5, 0.5), (1.167, 38.5, -0.5), (1.167, 39.5, -0.5), (1.167, 39.5, 0.5), (2.167, 35.5, -0.5), (2.167, 35.5, 0.5), (2.167, 38.5, 0.5), (2.167, 38.5, -0.5), (2.167, 39.5, -0.5), (2.167, 39.5, 0.5), (2.5, 35.5, -0.5), (2.5, 35.5, 0.5), (2.5, 38.5, 0.5), (2.5, 38.5, -0.5), (2.5, 39.5, -0.5), (2.5, 39.5, 0.5), (0.8333, 34.5, -0.5), (0.8333, 34.5, 0.5), (1.167, 34.5, -0.5), (1.167, 34.5, 0.5), (2.167, 34.5, -0.5), (2.167, 34.5, 0.5), (2.5, 34.5, -0.5), (2.5, 34.5, 0.5), (0.8333, 33.5, -0.5), (1.167, 33.5, -0.5), (2.167, 30.5, 0.5), (2.5, 30.5, -0.5), (2.167, 30.5, -0.5), (2.5, 30.5, 0.5), (2.5, 33.5, -0.5), (1.167, 33.5, 0.5), (1.167, 30.5, -0.5), (0.8333, 33.5, 0.5), (2.5, 33.5, 0.5), (2.167, 33.5, 0.5), (2.167, 33.5, -0.5), (-0.5, 31.5, 0.5), (-0.5, 34.5, 0.5), (-0.8333, 34.5, 0.5), (-0.8333, 31.5, 0.5), (0.8333, 31.5, 0.5), (0.8333, 34.5, 0.5), (0.5, 34.5, 0.5), (0.5, 31.5, 0.5), (1.167, 30.5, 0.5), (1.167, 29.5, 0.5), (2.5, 29.5, -0.5), (2.5, 29.5, 0.5), (1.167, 29.5, -0.5), (-0.5, 29.5, 4.5), (-0.8333, 29.5, 4.5), (-0.5, 30.5, 4.5), (0.8333, 30.5, 4.5), (0.5, 30.5, 4.5), (-0.8333, 30.5, 4.5), (0.8333, 35.5, 4.5), (0.5, 35.5, 4.5), (-0.5, 35.5, 4.5), (-0.8333, 35.5, 4.5), (-0.5, 34.5, 4.5), (-0.8333, 31.5, 4.5), (0.8333, 34.5, 4.5), (0.5, 31.5, 4.5), (0.8333, 38.5, 4.5), (0.5, 38.5, 4.5), (1.167, 38.5, 4.5), (-0.8333, 39.5, 4.5), (-0.8333, 38.5, 4.5), (-0.5, 38.5, 4.5), (-0.5, 39.5, 4.5), (0.8333, 39.5, 4.5), (0.5, 39.5, 4.5), (2.167, 38.5, 4.5), (1.167, 39.5, 4.5), (1.167, 35.5, 4.5), (2.5, 35.5, 4.5), (2.5, 34.5, 4.5), (2.167, 35.5, 4.5), (2.167, 39.5, 4.5), (2.5, 38.5, 4.5), (2.5, 39.5, 4.5), (2.167, 30.5, 4.5), (1.167, 30.5, 4.5), (0.8333, 34.5, 4.5), (1.167, 34.5, 4.5), (2.167, 34.5, 4.5), (2.5, 33.5, 4.5), (2.5, 30.5, 4.5), (2.5, 29.5, 4.5), (2.167, 33.5, 4.5), (1.167, 29.5, 4.5), (1.167, 33.5, 4.5), (0.8333, 33.5, 4.5), (-0.5, 31.5, 4.5), (-0.8333, 34.5, 4.5), (0.8333, 31.5, 4.5), (0.5, 34.5, 4.5), (-0.5, 29.5, 5.5), (-0.8333, 29.5, 5.5), (-0.5, 30.5, 5.5), (0.8333, 30.5, 5.5), (0.5, 30.5, 5.5), (-0.8333, 30.5, 5.5), (0.8333, 35.5, 5.5), (0.5, 35.5, 5.5), (-0.5, 35.5, 5.5), (-0.8333, 35.5, 5.5), (-0.5, 34.5, 5.5), (-0.8333, 31.5, 5.5), (0.8333, 34.5, 5.5), (0.5, 31.5, 5.5), (0.8333, 38.5, 5.5), (0.5, 38.5, 5.5), (1.167, 38.5, 5.5), (-0.8333, 39.5, 5.5), (-0.8333, 38.5, 5.5), (-0.5, 38.5, 5.5), (-0.5, 39.5, 5.5), (0.8333, 39.5, 5.5), (0.5, 39.5, 5.5), (2.167, 38.5, 5.5), (1.167, 39.5, 5.5), (1.167, 35.5, 5.5), (2.5, 35.5, 5.5), (2.5, 34.5, 5.5), (2.167, 35.5, 5.5), (2.167, 39.5, 5.5), (2.5, 38.5, 5.5), (2.5, 39.5, 5.5), (2.167, 30.5, 5.5), (1.167, 30.5, 5.5), (0.8333, 34.5, 5.5), (1.167, 34.5, 5.5), (2.167, 34.5, 5.5), (2.5, 33.5, 5.5), (2.5, 30.5, 5.5), (2.5, 29.5, 5.5), (2.167, 33.5, 5.5), (1.167, 29.5, 5.5), (1.167, 33.5, 5.5), (0.8333, 33.5, 5.5), (-0.5, 31.5, 5.5), (-0.8333, 34.5, 5.5), (0.8333, 31.5, 5.5), (0.5, 34.5, 5.5), (-0.8333, 33.5, 0.5), (-0.8333, 33.5, -0.5), (-1.833, 29.5, -0.5), (-1.833, 29.5, 0.5), (-2.167, 29.5, -0.5), (-2.167, 29.5, 0.5), (-1.833, 30.5, -0.5), (-1.833, 30.5, 0.5), (-2.167, 30.5, -0.5), (-2.167, 30.5, 0.5), (-1.833, 33.5, -0.5), (-2.167, 33.5, -0.5), (-1.833, 33.5, 0.5), (-2.167, 33.5, 0.5), (-1.833, 34.5, -0.5), (-1.833, 34.5, 0.5), (-2.167, 34.5, -0.5), (-2.167, 34.5, 0.5), (-0.8333, 34.5, -0.5), (-1.833, 30.5, 5.5), (-2.167, 33.5, 4.5), (-2.167, 34.5, 4.5), (-1.833, 30.5, 4.5), (-2.167, 30.5, 4.5), (-1.833, 29.5, 4.5), (-2.167, 29.5, 4.5), (-1.833, 33.5, 4.5), (-0.8333, 33.5, 4.5), (-1.833, 34.5, 4.5), (-2.167, 30.5, 5.5), (-2.167, 33.5, 5.5), (-2.167, 34.5, 5.5), (-1.833, 29.5, 5.5), (-2.167, 29.5, 5.5), (-1.833, 33.5, 5.5), (-0.8333, 33.5, 5.5), (-1.833, 34.5, 5.5)], [], [(0, 1, 2, 3), (4, 7, 6, 5), (113, 112, 150, 149), (1, 5, 6, 2), (2, 6, 14, 12), (15, 7, 19, 23), (8, 10, 11, 9), (5, 1, 9, 11), (4, 10, 21, 18), (1, 0, 8, 9), (103, 37, 140, 146), (8, 0, 16, 20), (3, 2, 12, 13), (22, 23, 33, 32), (17, 22, 30, 25), (16, 17, 25, 24), (7, 4, 18, 19), (3, 13, 22, 17), (0, 3, 17, 16), (35, 31, 55, 57), (46, 42, 60, 62), (29, 43, 61, 53), (18, 21, 29, 26), (19, 18, 26, 27), (23, 19, 27, 31), (20, 16, 24, 28), (28, 24, 48, 52), (33, 35, 39, 37), (23, 31, 35, 33), (26, 29, 70, 69), (30, 22, 32, 34), (59, 58, 119, 117), (51, 55, 78, 77), (34, 32, 36, 38), (32, 33, 37, 36), (40, 42, 46, 44), (20, 28, 42, 40), (29, 21, 41, 43), (21, 20, 40, 41), (98, 99, 112, 110), (46, 62, 107, 106), (43, 41, 45, 47), (41, 40, 44, 45), (180, 192, 199, 226), (48, 50, 53, 52), (54, 55, 225, 224), (60, 52, 159, 153), (58, 59, 409, 408), (56, 58, 408, 406), (60, 61, 63, 62), (24, 25, 49, 48), (42, 28, 52, 60), (34, 38, 58, 56), (50, 26, 69, 68), (30, 34, 56, 54), (27, 51, 77, 72), (25, 30, 54, 49), (167, 175, 174, 168), (27, 26, 50, 51), (78, 73, 89, 94), (75, 74, 90, 91), (79, 76, 92, 95), (73, 72, 88, 89), (61, 43, 76, 79), (39, 35, 66, 65), (29, 53, 71, 70), (55, 31, 73, 78), (31, 27, 72, 73), (59, 39, 65, 64), (53, 50, 68, 71), (43, 47, 75, 76), (35, 57, 67, 66), (47, 63, 74, 75), (63, 61, 79, 74), (57, 59, 64, 67), (81, 82, 83, 80), (85, 86, 87, 84), (89, 88, 93, 94), (92, 91, 90, 95), (65, 66, 82, 81), (64, 65, 81, 80), (87, 86, 92, 95), (76, 75, 91, 92), (93, 88, 85, 84), (71, 68, 84, 87), (68, 69, 85, 84), (77, 78, 94, 93), (69, 70, 86, 85), (67, 64, 80, 83), (74, 79, 95, 90), (66, 67, 78, 73), (67, 83, 94, 78), (83, 82, 89, 94), (82, 66, 73, 89), (88, 72, 69, 85), (72, 77, 68, 69), (77, 93, 84, 68), (70, 71, 79, 76), (218, 217, 213, 212), (86, 70, 76, 92), (8, 98, 100, 9), (114, 121, 155, 152), (13, 12, 97, 102), (172, 166, 164, 171), (99, 98, 44, 45), (121, 123, 154, 155), (8, 20, 40), (21, 10, 41), (8, 40, 44, 98), (41, 10, 99, 45), (11, 9, 100, 101), (12, 14, 104, 97), (47, 46, 106, 96), (62, 63, 105, 107), (102, 103, 37, 36), (96, 106, 107, 105), (13, 15, 103, 102), (15, 23, 33), (22, 13, 32), (15, 33, 37, 103), (32, 13, 102, 36), (38, 36, 115, 118), (101, 100, 111, 113), (47, 96, 124, 75), (100, 98, 110, 111), (110, 112, 113, 111), (104, 14, 138, 147), (109, 108, 106, 96), (44, 46, 106, 108), (164, 165, 170, 171), (122, 123, 121, 120), (118, 116, 117, 119), (115, 114, 116, 118), (44, 108, 110, 98), (7, 15, 139, 135), (108, 109, 112, 110), (102, 97, 122, 120), (97, 104, 123, 122), (161, 160, 156, 141), (58, 38, 118, 119), (103, 102, 120, 121), (124, 125, 126, 127), (96, 105, 125, 124), (162, 163, 168, 169), (114, 115, 120, 121), (115, 36, 102, 120), (105, 63, 74, 125), (75, 124, 127, 91), (125, 74, 90, 126), (90, 91, 127, 126), (160, 134, 128, 156), (138, 134, 160, 162), (117, 116, 131, 130), (154, 147, 169, 173), (59, 117, 130, 64), (130, 131, 133, 132), (116, 39, 65, 131), (131, 65, 81, 133), (64, 130, 132, 80), (81, 80, 132, 133), (137, 145, 165, 157), (149, 150, 171, 170), (141, 156, 157, 143), (160, 161, 163, 162), (144, 136, 143, 164), (145, 149, 170, 165), (45, 99, 144, 142), (11, 101, 145, 137), (4, 5, 128, 129), (99, 10, 136, 144), (123, 104, 147, 154), (5, 11, 137, 128), (169, 168, 174, 173), (14, 6, 134, 138), (10, 4, 129, 136), (112, 109, 151, 150), (15, 103, 146, 139), (164, 143, 157, 165), (101, 113, 149, 145), (6, 7, 135, 134), (47, 45, 142, 75), (37, 39, 65, 140), (116, 114, 152, 131), (155, 154, 173, 174), (142, 144, 164, 166), (109, 96, 124, 151), (134, 135, 129, 128), (135, 161, 141, 129), (184, 185, 193, 192), (146, 140, 167, 168), (136, 129, 141, 143), (135, 139, 163, 161), (189, 188, 194, 195), (139, 146, 168, 163), (128, 137, 157, 156), (53, 61, 148, 158), (176, 177, 180, 181), (147, 138, 162, 169), (152, 155, 174, 175), (129, 128, 156, 141), (181, 191, 195, 194), (150, 151, 172, 171), (91, 166, 172, 127), (167, 81, 133, 175), (140, 65, 81, 167), (75, 142, 166, 91), (151, 124, 127, 172), (131, 152, 175, 133), (153, 159, 177, 176), (211, 208, 220, 223), (158, 148, 179, 178), (153, 148, 186, 187), (158, 159, 183, 182), (306, 287, 346, 347), (180, 190, 191, 181), (189, 195, 206, 205), (48, 50, 182, 183), (159, 52, 48, 183), (177, 159, 183, 184), (193, 185, 208, 211), (183, 182, 185, 184), (191, 190, 210, 204), (60, 153, 187, 62), (63, 62, 187, 186), (186, 189, 205, 209), (153, 176, 188, 187), (186, 187, 188, 189), (201, 200, 202, 203), (188, 176, 181, 194), (177, 184, 192, 180), (178, 179, 203, 202), (208, 207, 219, 220), (226, 199, 236, 237), (79, 71, 200, 201), (212, 213, 214, 222), (87, 95, 217, 218), (206, 204, 214, 216), (202, 203, 213, 212), (220, 212, 222, 223), (213, 217, 221, 215), (179, 148, 201, 203), (218, 212, 220, 219), (190, 193, 211, 210), (185, 182, 207, 208), (213, 215, 216, 214), (158, 178, 202, 200), (195, 191, 204, 206), (53, 158, 200, 71), (182, 50, 68, 207), (210, 211, 223, 222), (209, 205, 215, 221), (148, 61, 79, 201), (63, 186, 209, 74), (77, 308, 356, 93), (205, 206, 216, 215), (293, 284, 340, 348), (204, 210, 222, 214), (203, 201, 217, 213), (196, 193, 197, 230), (228, 229, 233, 232), (200, 202, 212, 218), (217, 95, 90, 221), (87, 218, 219, 84), (71, 200, 218, 87), (201, 79, 95, 217), (207, 68, 84, 219), (74, 209, 221, 90), (49, 54, 224, 198), (51, 50, 193, 196), (48, 49, 198, 192), (50, 48, 192, 193), (230, 295, 352, 310), (224, 225, 231, 229), (192, 198, 228, 199), (198, 224, 229, 228), (190, 180, 226, 227), (233, 239, 247, 241), (238, 235, 243, 246), (235, 234, 242, 243), (238, 246, 327, 316), (296, 301, 235, 238), (227, 226, 237, 234, 300, 299), (229, 231, 298, 297, 239, 233), (199, 228, 232, 236), (237, 245, 259, 256), (270, 273, 339, 338), (237, 236, 244, 245), (232, 233, 241, 240), (236, 232, 240, 244), (303, 289, 350, 341), (251, 252, 248, 254), (254, 248, 249, 255), (250, 253, 252, 251), (246, 243, 323, 327), (241, 247, 255, 249), (245, 244, 252, 253), (240, 241, 249, 248), (244, 240, 248, 252), (260, 261, 267, 266), (253, 250, 261, 260), (245, 253, 260, 259), (242, 234, 257, 258), (263, 257, 277, 279), (262, 265, 271, 268), (265, 266, 272, 271), (258, 264, 331, 324), (259, 260, 266, 265), (256, 259, 265, 262), (258, 257, 263, 264), (270, 271, 272, 273), (269, 268, 271, 270), (287, 292, 345, 346), (196, 230, 310, 308), (266, 267, 273, 272), (268, 269, 281, 280), (294, 288, 285, 286), (371, 370, 377, 378), (269, 270, 338, 334), (237, 256, 276, 274), (262, 268, 280, 278), (234, 237, 274, 275), (256, 262, 278, 276), (288, 292, 287, 285), (403, 368, 362, 363), (280, 281, 292, 288), (255, 247, 326, 325), (283, 294, 286, 290), (278, 280, 288, 294), (291, 227, 311, 351), (300, 274, 282, 291), (274, 276, 283, 282), (279, 277, 289, 293), (276, 278, 294, 283), (231, 225, 309, 313), (293, 289, 303, 284), (230, 197, 302, 295), (295, 302, 301, 296), (242, 258, 324, 322), (234, 275, 342, 314), (243, 242, 322, 323), (277, 257, 333, 343), (225, 196, 308, 309), (291, 282, 226, 227), (282, 283, 290, 226), (285, 287, 306, 305), (357, 356, 358, 361), (351, 311, 359, 399), (326, 317, 365, 374), (316, 327, 375, 364), (346, 345, 393, 394), (327, 323, 371, 375), (314, 342, 390, 362), (343, 333, 381, 391), (336, 344, 392, 384), (325, 326, 374, 373), (355, 321, 369, 403), (322, 324, 372, 370), (342, 343, 391, 390), (315, 355, 403, 363), (323, 322, 370, 371), (340, 341, 389, 388), (354, 320, 368, 402), (321, 312, 360, 369), (339, 337, 385, 387), (311, 354, 402, 359), (320, 314, 362, 368), (353, 319, 367, 401), (319, 313, 361, 367), (317, 353, 401, 365), (318, 316, 364, 366), (247, 239, 317, 326), (234, 235, 315, 314), (295, 296, 318, 352), (239, 297, 353, 317), (261, 250, 329, 332), (297, 298, 319, 353), (227, 299, 354, 311), (273, 267, 337, 339), (299, 300, 320, 354), (235, 301, 355, 315), (284, 303, 341, 340), (257, 234, 314, 333), (250, 251, 330, 329), (301, 302, 321, 355), (277, 300, 320, 343), (281, 269, 334, 335), (275, 277, 343, 342), (264, 263, 336, 331), (296, 238, 316, 318), (292, 281, 335, 345), (254, 255, 325, 328), (298, 231, 313, 319), (401, 366, 364, 365), (279, 293, 348, 344), (251, 254, 328, 330), (300, 234, 314, 320), (289, 277, 343, 350), (267, 261, 332, 337), (302, 197, 312, 321), (300, 291, 351, 320), (263, 279, 344, 336), (190, 227, 311, 210), (197, 193, 211, 312), (338, 339, 387, 386), (374, 375, 376, 373), (365, 364, 375, 374), (377, 370, 372, 380), (375, 371, 378, 376), (380, 372, 379, 385), (382, 384, 392, 383), (379, 384, 382, 386), (385, 379, 386, 387), (381, 362, 390, 391), (393, 396, 388, 394), (391, 368, 399, 398), (383, 392, 396, 393), (360, 359, 402, 369), (369, 402, 368, 403), (361, 358, 400, 367), (367, 400, 366, 401), (398, 399, 359, 389), (329, 330, 378, 377), (348, 340, 388, 396), (328, 325, 373, 376), (330, 328, 376, 378), (347, 346, 394, 395), (343, 320, 368, 391), (324, 331, 379, 372), (309, 308, 356, 357), (345, 335, 383, 393), (308, 310, 358, 356), (344, 348, 396, 392), (332, 329, 377, 380), (350, 343, 391, 398), (333, 314, 362, 381), (320, 351, 399, 368), (335, 334, 382, 383), (313, 309, 357, 361), (331, 336, 384, 379), (341, 350, 398, 389), (337, 332, 380, 385), (314, 315, 363, 362), (310, 352, 400, 358), (334, 338, 386, 382), (352, 318, 366, 400), (223, 222, 359, 360), (312, 211, 223, 360), (210, 311, 359, 222), (51, 196, 308, 77), (225, 55, 78, 309), (309, 78, 94, 357), (94, 93, 356, 357), (195, 306, 347, 206), (190, 304, 349, 210), (190, 180, 307, 304), (306, 195, 194, 305), (307, 194, 195, 304), (304, 195, 206, 349), (286, 285, 305, 194), (226, 290, 307, 180), (290, 286, 194, 307), (394, 388, 216, 395), (389, 359, 222, 397), (388, 389, 397, 216), (206, 347, 395, 216), (210, 349, 397, 222), (349, 206, 216, 397), (406, 408, 412, 410), (419, 421, 425, 432), (412, 413, 417, 415), (231, 229, 405, 404), (410, 412, 415, 414), (57, 55, 225, 407), (54, 56, 406, 224), (408, 409, 413, 412), (415, 417, 421, 420), (407, 225, 231, 411), (229, 410, 414, 405), (224, 406, 410, 229), (411, 231, 404, 416), (413, 409, 429, 427), (426, 430, 438, 423), (419, 418, 420, 421), (421, 417, 424, 425), (428, 426, 423, 436), (414, 415, 420, 418), (405, 414, 418, 422), (404, 405, 422, 297), (297, 422, 418, 419), (417, 413, 427, 424), (424, 427, 433, 434), (411, 416, 430, 426), (434, 438, 440, 435), (416, 404, 431, 430), (437, 436, 423, 433), (433, 423, 438, 434), (407, 411, 426, 428), (409, 59, 64, 429), (425, 424, 434, 435), (297, 419, 432, 353), (404, 297, 353, 431), (57, 407, 428, 67), (427, 429, 437, 433), (432, 425, 435, 440), (430, 431, 439, 438), (67, 428, 436, 83), (429, 64, 80, 437), (438, 439, 401, 440), (80, 83, 436, 437), (431, 353, 401, 439), (353, 432, 440, 401)])
me_cube_001.materials.append(mat_stone)
me_cube_001.use_remesh_preserve_volume = False
me_cube_001.use_remesh_preserve_attributes = False
me_cube_001.use_mirror_vertex_groups = False
me_cube_001.update()
me_cube_004 = bpy.data.meshes.new('Cube.004')
me_cube_004.from_pydata([(-1.0, -1.0, -1.0), (-1.0, -1.0, 1.0), (-1.0, 1.0, -1.0), (-1.0, 1.0, 1.0), (1.0, -1.0, -1.0), (1.0, -1.0, 1.0), (1.0, 1.0, -1.0), (1.0, 1.0, 1.0), (-3.0, -1.0, -1.0), (-3.0, -1.0, 1.0), (-3.0, 1.0, 1.0), (-3.0, 1.0, -1.0), (-9.0, -1.0, -1.0), (-9.0, -1.0, 1.0), (-9.0, 1.0, 1.0), (-9.0, 1.0, -1.0), (-11.0, -1.0, -1.0), (-11.0, -1.0, 1.0), (-11.0, 1.0, 1.0), (-11.0, 1.0, -1.0), (-1.0, -1.667, -1.0), (-1.0, -1.667, 1.0), (-3.0, -1.667, -1.0), (-3.0, -1.667, 1.0), (-9.0, -1.667, -1.0), (-9.0, -1.667, 1.0), (-11.0, -1.667, -1.0), (-11.0, -1.667, 1.0), (-1.0, -2.333, -1.0), (-1.0, -2.333, 1.0), (-3.0, -2.333, -1.0), (-3.0, -2.333, 1.0), (-9.0, -2.333, -1.0), (-9.0, -2.333, 1.0), (-11.0, -2.333, -1.0), (-11.0, -2.333, 1.0), (-1.0, -4.333, -1.0), (-1.0, -4.333, 1.0), (-3.0, -4.333, -1.0), (-3.0, -4.333, 1.0), (-9.0, -4.333, -1.0), (-9.0, -4.333, 1.0), (-11.0, -4.333, -1.0), (-11.0, -4.333, 1.0), (-1.0, -5.0, -1.0), (-1.0, -5.0, 1.0), (-3.0, -5.0, -1.0), (-3.0, -5.0, 1.0), (-9.0, -5.0, -1.0), (-9.0, -5.0, 1.0), (-11.0, -5.0, -1.0), (-11.0, -5.0, 1.0), (-9.0, -5.0, 9.0), (-9.0, -4.333, 9.0), (-1.0, -4.333, 9.0), (-3.0, -4.333, 9.0), (-11.0, -4.333, 9.0), (-11.0, -5.0, 9.0), (-1.0, -5.0, 9.0), (-3.0, -5.0, 9.0), (-9.0, -5.0, 11.0), (-9.0, -4.333, 11.0), (-1.0, -4.333, 11.0), (-3.0, -4.333, 11.0), (-11.0, -4.333, 11.0), (-11.0, -5.0, 11.0), (-1.0, -5.0, 11.0), (-3.0, -5.0, 11.0), (-1.0, 1.667, 1.0), (-1.0, 1.667, -1.0), (-3.0, 1.667, 1.0), (-3.0, 1.667, -1.0), (-9.0, 1.667, 1.0), (-9.0, 1.667, -1.0), (-11.0, 1.667, 1.0), (-11.0, 1.667, -1.0), (11.0, -1.0, -1.0), (11.0, -1.0, 1.0), (11.0, 1.0, -1.0), (11.0, 1.0, 1.0), (1.0, -1.667, -1.0), (1.0, -1.667, 1.0), (1.0, 1.667, 1.0), (1.0, 1.667, -1.0), (11.0, -1.667, -1.0), (11.0, -1.667, 1.0), (11.0, 1.667, 1.0), (11.0, 1.667, -1.0), (17.0, 1.0, -1.0), (17.0, 1.667, -1.0), (17.0, 1.0, 1.0), (17.0, 1.667, 1.0), (17.0, -1.0, 1.0), (17.0, -1.667, 1.0), (17.0, -1.0, -1.0), (17.0, -1.667, -1.0), (19.0, 1.0, -1.0), (19.0, 1.667, -1.0), (19.0, 1.0, 1.0), (19.0, 1.667, 1.0), (19.0, -1.0, 1.0), (19.0, -1.667, 1.0), (19.0, -1.0, -1.0), (19.0, -1.667, -1.0), (25.0, 1.0, -1.0), (25.0, 1.667, -1.0), (25.0, 1.0, 1.0), (25.0, 1.667, 1.0), (25.0, -1.0, 1.0), (25.0, -1.667, 1.0), (25.0, -1.0, -1.0), (25.0, -1.667, -1.0), (27.0, 1.0, -1.0), (27.0, 1.667, -1.0), (27.0, 1.0, 1.0), (27.0, 1.667, 1.0), (27.0, -1.0, 1.0), (27.0, -1.667, 1.0), (27.0, -1.0, -1.0), (27.0, -1.667, -1.0), (17.0, -2.333, -1.0), (17.0, -2.333, 1.0), (19.0, -2.333, -1.0), (19.0, -2.333, 1.0), (25.0, -2.333, 1.0), (25.0, -2.333, -1.0), (27.0, -2.333, -1.0), (27.0, -2.333, 1.0), (17.0, -4.333, -1.0), (17.0, -4.333, 1.0), (19.0, -4.333, -1.0), (19.0, -4.333, 1.0), (25.0, -4.333, 1.0), (25.0, -4.333, -1.0), (27.0, -4.333, -1.0), (27.0, -4.333, 1.0), (17.0, -5.0, -1.0), (17.0, -5.0, 1.0), (19.0, -5.0, -1.0), (19.0, -5.0, 1.0), (25.0, -5.0, 1.0), (25.0, -5.0, -1.0), (27.0, -5.0, -1.0), (27.0, -5.0, 1.0), (25.0, -4.333, 9.0), (19.0, -4.333, 9.0), (17.0, -4.333, 9.0), (27.0, -4.333, 9.0), (27.0, -5.0, 9.0), (25.0, -5.0, 9.0), (19.0, -5.0, 9.0), (17.0, -5.0, 9.0), (25.0, -4.333, 11.0), (19.0, -4.333, 11.0), (17.0, -4.333, 11.0), (27.0, -4.333, 11.0), (27.0, -5.0, 11.0), (25.0, -5.0, 11.0), (19.0, -5.0, 11.0), (17.0, -5.0, 11.0), (-1.0, 1.0, 9.0), (1.0, 1.0, 9.0), (1.0, -1.0, 9.0), (-1.0, -1.0, 9.0), (-3.0, 1.0, 9.0), (-3.0, -1.0, 9.0), (-9.0, -1.0, 9.0), (-9.0, 1.0, 9.0), (-11.0, -1.0, 9.0), (-11.0, 1.0, 9.0), (-11.0, -2.333, 9.0), (-11.0, -1.667, 9.0), (-1.0, -1.667, 9.0), (-3.0, -1.667, 9.0), (-9.0, -1.667, 9.0), (-1.0, -2.333, 9.0), (-3.0, -2.333, 9.0), (-9.0, -2.333, 9.0), (-3.0, 1.667, 9.0), (-1.0, 1.667, 9.0), (-9.0, 1.667, 9.0), (-11.0, 1.667, 9.0), (11.0, 1.0, 9.0), (11.0, 1.667, 9.0), (11.0, -1.0, 9.0), (11.0, -1.667, 9.0), (17.0, 1.0, 9.0), (1.0, 1.667, 9.0), (17.0, -1.0, 9.0), (1.0, -1.667, 9.0), (17.0, 1.667, 9.0), (17.0, -1.667, 9.0), (19.0, 1.0, 9.0), (19.0, -1.0, 9.0), (19.0, 1.667, 9.0), (19.0, -1.667, 9.0), (19.0, -2.333, 9.0), (25.0, 1.0, 9.0), (25.0, 1.667, 9.0), (25.0, -1.0, 9.0), (25.0, -1.667, 9.0), (17.0, -2.333, 9.0), (27.0, 1.0, 9.0), (27.0, 1.667, 9.0), (27.0, -1.0, 9.0), (27.0, -1.667, 9.0), (27.0, -2.333, 9.0), (25.0, -2.333, 9.0), (-1.0, 1.0, 11.0), (1.0, 1.0, 11.0), (1.0, -1.0, 11.0), (-1.0, -1.0, 11.0), (-3.0, 1.0, 11.0), (-3.0, -1.0, 11.0), (-9.0, -1.0, 11.0), (-9.0, 1.0, 11.0), (-11.0, -1.0, 11.0), (-11.0, 1.0, 11.0), (-11.0, -2.333, 11.0), (-11.0, -1.667, 11.0), (-1.0, -1.667, 11.0), (-3.0, -1.667, 11.0), (-9.0, -1.667, 11.0), (-1.0, -2.333, 11.0), (-3.0, -2.333, 11.0), (-9.0, -2.333, 11.0), (-3.0, 1.667, 11.0), (-1.0, 1.667, 11.0), (-9.0, 1.667, 11.0), (-11.0, 1.667, 11.0), (11.0, 1.0, 11.0), (11.0, 1.667, 11.0), (11.0, -1.0, 11.0), (11.0, -1.667, 11.0), (17.0, 1.0, 11.0), (1.0, 1.667, 11.0), (17.0, -1.0, 11.0), (1.0, -1.667, 11.0), (17.0, 1.667, 11.0), (17.0, -1.667, 11.0), (19.0, 1.0, 11.0), (19.0, -1.0, 11.0), (19.0, 1.667, 11.0), (19.0, -1.667, 11.0), (19.0, -2.333, 11.0), (25.0, 1.0, 11.0), (25.0, 1.667, 11.0), (25.0, -1.0, 11.0), (25.0, -1.667, 11.0), (17.0, -2.333, 11.0), (27.0, 1.0, 11.0), (27.0, 1.667, 11.0), (27.0, -1.0, 11.0), (27.0, -1.667, 11.0), (27.0, -2.333, 11.0), (25.0, -2.333, 11.0)], [], [(101, 100, 193, 195), (3, 7, 6, 2), (81, 80, 84, 85), (5, 1, 0, 4), (0, 2, 6, 4), (5, 7, 3, 1), (9, 10, 14, 13), (16, 12, 24, 26), (2, 0, 8, 11), (1, 3, 10, 9), (19, 18, 74, 75), (15, 19, 75, 73), (17, 16, 26, 27), (11, 8, 12, 15), (17, 18, 19, 16), (8, 0, 20, 22), (15, 12, 16, 19), (23, 31, 176, 173), (22, 20, 28, 30), (23, 25, 33, 31), (27, 26, 34, 35), (107, 99, 194, 198), (72, 74, 181, 180), (12, 8, 22, 24), (9, 13, 25, 23), (5, 1, 163, 162), (34, 32, 40, 42), (28, 29, 37, 36), (33, 25, 174, 177), (98, 106, 197, 192), (24, 22, 30, 32), (236, 239, 243, 241), (20, 21, 29, 28), (26, 24, 32, 34), (51, 49, 52, 57), (40, 38, 46, 48), (43, 51, 57, 56), (35, 34, 42, 43), (31, 33, 41, 39), (30, 28, 36, 38), (85, 93, 191, 185), (32, 30, 38, 40), (44, 45, 47, 46), (46, 47, 49, 48), (48, 49, 51, 50), (36, 37, 45, 44), (42, 40, 48, 50), (43, 42, 50, 51), (41, 43, 56, 53), (38, 36, 44, 46), (59, 58, 66, 67), (57, 52, 60, 65), (58, 54, 62, 66), (37, 39, 55, 54), (45, 37, 54, 58), (47, 45, 58, 59), (39, 41, 53, 55), (49, 47, 59, 52), (62, 63, 67, 66), (61, 64, 65, 60), (63, 61, 60, 67), (55, 53, 61, 63), (54, 55, 63, 62), (52, 59, 67, 60), (53, 56, 64, 61), (56, 57, 65, 64), (68, 69, 71, 70), (72, 73, 75, 74), (70, 71, 73, 72), (11, 15, 73, 71), (7, 5, 77, 79), (106, 108, 199, 197), (70, 72, 180, 178), (2, 11, 71, 69), (4, 6, 78, 76), (242, 240, 245, 246), (69, 68, 82, 83), (6, 83, 87, 78), (76, 78, 88, 94), (21, 81, 189, 172), (79, 77, 92, 90), (21, 20, 80, 81), (232, 233, 239, 236), (83, 82, 86, 87), (80, 4, 76, 84), (20, 0, 4, 80), (68, 70, 178, 179), (2, 69, 83, 6), (89, 91, 99, 97), (94, 88, 96, 102), (90, 92, 100, 98), (87, 86, 91, 89), (84, 76, 94, 95), (3, 7, 161, 160), (78, 87, 89, 88), (85, 84, 95, 93), (211, 220, 237, 210), (103, 102, 110, 111), (119, 117, 127, 126), (92, 77, 184, 188), (88, 89, 97, 96), (227, 208, 209, 235), (95, 94, 102, 103), (231, 230, 234, 238), (111, 110, 118, 119), (93, 121, 201, 191), (104, 105, 113, 112), (98, 100, 108, 106), (102, 96, 104, 110), (97, 99, 107, 105), (100, 101, 109, 108), (96, 97, 105, 104), (114, 112, 113, 115), (118, 116, 117, 119), (114, 116, 118, 112), (210, 237, 233, 232), (18, 17, 168, 169), (110, 104, 112, 118), (105, 107, 115, 113), (91, 86, 183, 190), (124, 123, 131, 132), (217, 215, 228, 229), (125, 126, 134, 133), (95, 103, 122, 120), (93, 95, 120, 121), (111, 119, 126, 125), (103, 111, 125, 122), (109, 101, 123, 124), (130, 133, 141, 138), (128, 130, 138, 136), (134, 135, 143, 142), (121, 120, 128, 129), (115, 107, 198, 203), (126, 127, 135, 134), (120, 122, 130, 128), (122, 125, 133, 130), (139, 138, 141, 140), (137, 136, 138, 139), (140, 141, 142, 143), (133, 134, 142, 141), (140, 143, 148, 149), (139, 140, 149, 150), (129, 128, 136, 137), (129, 137, 151, 146), (148, 147, 155, 156), (150, 149, 157, 158), (149, 148, 156, 157), (143, 135, 147, 148), (131, 129, 146, 145), (132, 131, 145, 144), (137, 139, 150, 151), (135, 132, 144, 147), (153, 154, 159, 158), (152, 153, 158, 157), (155, 152, 157, 156), (144, 145, 153, 152), (146, 151, 159, 154), (151, 150, 158, 159), (147, 144, 152, 155), (145, 146, 154, 153), (171, 170, 218, 219), (197, 199, 247, 245), (215, 212, 226, 228), (191, 201, 249, 239), (220, 221, 224, 223), (169, 168, 216, 217), (174, 166, 165, 173), (166, 167, 215, 214), (181, 169, 217, 229), (163, 165, 213, 211), (180, 181, 229, 228), (194, 190, 238, 242), (178, 180, 228, 226), (196, 195, 243, 244), (162, 163, 211, 210), (179, 178, 226, 227), (195, 193, 241, 243), (222, 219, 218, 225), (214, 216, 219, 222), (27, 35, 170, 171), (74, 18, 169, 181), (86, 82, 187, 183), (123, 101, 195, 196), (109, 124, 207, 200), (29, 21, 172, 175), (81, 85, 185, 189), (127, 117, 205, 206), (114, 115, 203, 202), (117, 116, 204, 205), (77, 5, 162, 184), (10, 3, 160, 164), (211, 213, 221, 220), (7, 79, 182, 161), (1, 9, 165, 163), (99, 91, 190, 194), (17, 27, 171, 168), (13, 14, 167, 166), (116, 114, 202, 204), (235, 209, 230, 231), (9, 23, 173, 165), (14, 10, 164, 167), (214, 215, 217, 216), (25, 13, 166, 174), (90, 98, 192, 186), (79, 90, 186, 182), (108, 109, 200, 199), (212, 208, 227, 226), (82, 68, 179, 187), (100, 92, 188, 193), (135, 127, 206, 147), (124, 132, 144, 207), (131, 123, 196, 145), (121, 129, 146, 201), (31, 39, 55, 176), (41, 33, 177, 53), (35, 43, 56, 170), (185, 191, 239, 233), (190, 183, 231, 238), (193, 188, 236, 241), (37, 29, 175, 54), (253, 248, 255, 254), (238, 234, 240, 242), (243, 239, 249, 244), (246, 245, 250, 251), (245, 247, 252, 250), (247, 248, 253, 252), (198, 194, 242, 246), (202, 203, 251, 250), (187, 179, 227, 235), (205, 204, 252, 253), (188, 184, 232, 236), (168, 171, 219, 216), (204, 202, 250, 252), (172, 189, 237, 220), (165, 173, 221, 213), (203, 198, 246, 251), (183, 187, 235, 231), (189, 185, 233, 237), (184, 162, 210, 232), (225, 61, 63, 224), (206, 205, 253, 254), (173, 176, 224, 221), (175, 172, 220, 223), (170, 56, 64, 218), (176, 55, 63, 224), (54, 175, 223, 62), (223, 224, 63, 62), (225, 218, 64, 61), (244, 249, 154, 153), (254, 255, 152, 155), (201, 146, 154, 249), (145, 196, 244, 153), (214, 222, 221, 213), (147, 206, 254, 155), (182, 186, 188, 184), (192, 197, 199, 193), (240, 234, 236, 241), (167, 164, 165, 166), (208, 212, 213, 211), (234, 230, 232, 236), (186, 192, 193, 188), (245, 240, 241, 247), (209, 208, 211, 210), (212, 215, 214, 213), (230, 209, 210, 232), (161, 182, 184, 162), (164, 160, 163, 165), (166, 165, 213, 214), (193, 199, 247, 241), (160, 161, 162, 163), (255, 248, 243, 244), (199, 200, 195, 193), (248, 247, 241, 243), (152, 255, 244, 153), (200, 207, 196, 195), (207, 144, 145, 196), (177, 174, 173, 176), (222, 225, 224, 221), (53, 177, 176, 55)])
me_cube_004.use_remesh_preserve_volume = False
me_cube_004.use_remesh_preserve_attributes = False
me_cube_004.use_mirror_vertex_groups = False
me_cube_004.update()

# ---- objects
ob_cube = bpy.data.objects.new('Cube', me_cube)
ob_cube_003 = bpy.data.objects.new('Cube.003', me_cube_003)
ob_cube_002 = bpy.data.objects.new('Cube.002', me_cube_002)
ob_cube_001 = bpy.data.objects.new('Cube.001', me_cube_001)
ob_cube_004 = bpy.data.objects.new('Cube.004', me_cube_004)

# ---- transforms, parenting, visibility, modifiers, constraints
ob_cube.location = (-0.5, 0.5, -0.5)
ob_cube.scale = (3.0, 1.0, 1.0)
ob_cube.lock_rotations_4d = False
ob_cube.empty_display_type = 'ARROWS'
ob_cube.lineart.crease_threshold = 0.0
ob_cube_003.location = (-10.5, 11.5, -0.5)
ob_cube_003.scale = (1.5, 0.5, 0.5)
ob_cube_003.lineart.crease_threshold = 0.0
ob_cube_002.location = (-2.5, 28.5, -0.5)
ob_cube_002.scale = (0.5, 1.5, 0.5)
ob_cube_002.lineart.crease_threshold = 0.0
ob_cube_001.location = (-0.5, 0.5, -0.5)
ob_cube_001.scale = (3.0, 1.0, 1.0)
ob_cube_001.lock_rotations_4d = False
ob_cube_001.empty_display_type = 'ARROWS'
ob_cube_001.hide_viewport = True
ob_cube_001.lineart.crease_threshold = 0.0
ob_cube_004.location = (-7.5, 23.5, -0.5)
ob_cube_004.scale = (0.5, 1.5, 0.5)
ob_cube_004.lineart.crease_threshold = 0.0

# ---- collection membership
col_collection_1.objects.link(ob_cube)
col_collection_2.objects.link(ob_cube_003)
col_collection_2.objects.link(ob_cube_002)
col_collection_2.objects.link(ob_cube_001)
col_collection_3.objects.link(ob_cube_004)

# ---- scene / render settings (as saved in the file)
scene.frame_start = 1; scene.frame_end = 250; scene.frame_set(1)
scene.render.engine = 'BLENDER_EEVEE_NEXT'
scene.render.resolution_percentage = 50
scene.render.dither_intensity = 0.0
scene.cycles.use_denoising = False
scene.cycles.samples = 10
scene.cycles.sampling_pattern = 'TABULATED_SOBOL'
scene.cycles.light_sampling_threshold = 0.0
scene.cycles.use_adaptive_sampling = False
scene.cycles.use_light_tree = False
scene.cycles.blur_glossy = 0.0
scene.cycles.pixel_filter_type = 'GAUSSIAN'
scene.cycles.sample_clamp_indirect = 0.0
scene.view_settings.view_transform = 'Standard'
bpy.context.view_layer.update()

# ---- added for rendering (the .blend has no active camera and no usable light): camera, sun
cam_auto = bpy.data.cameras.new('AutoCamera')
cam_auto.lens = 50.0
cam_auto.sensor_width = 36.0
cam_auto.clip_end = 1000.0
ob_auto_camera = bpy.data.objects.new('AutoCamera', cam_auto)
scene.collection.objects.link(ob_auto_camera)
ob_auto_camera.location = (63.4633, -50.506, 50.1707)
ob_auto_camera.rotation_euler = (1.09748, -7.21219e-08, 0.694738)
scene.camera = ob_auto_camera
light_auto_sun = bpy.data.lights.new('AutoSun', 'SUN')
light_auto_sun.energy = 3.0
light_auto_sun.angle = 0.0523599
ob_auto_sun = bpy.data.objects.new('AutoSun', light_auto_sun)
scene.collection.objects.link(ob_auto_sun)
ob_auto_sun.rotation_euler = (0.872665, 0.174533, 0.523599)
bpy.context.view_layer.update()
